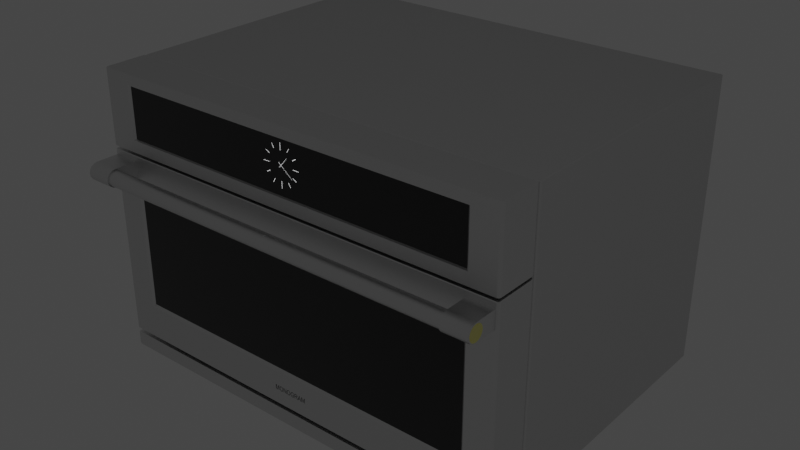 # Source: Microwave_Monogram.blend  (saved by Blender 3.0.42; exported with 4.5.12 LTS)
import bpy
from mathutils import Matrix  # noqa: F401  (used for matrix-valued properties, if any)

bpy.ops.wm.read_factory_settings(use_empty=True)
scene = bpy.context.scene
scene.name = 'Scene'

# ---- collections
col_collection = bpy.data.collections.new('Collection'); scene.collection.children.link(col_collection)
col_monogram_30_wall_oven_5_in_1 = bpy.data.collections.new('Monogram 30 Wall Oven 5 in 1'); col_collection.children.link(col_monogram_30_wall_oven_5_in_1)

# ---- materials (node trees are filled in below, after node groups)
mat_appliance_stainless = bpy.data.materials.new('Appliance Stainless')
mat_appliance_stainless.alpha_threshold = 0.0
mat_appliance_stainless.preview_render_type = 'CUBE'
mat_appliance_stainless.roughness = 0.5
mat_black_glass = bpy.data.materials.new('Black Glass')
mat_black_glass.alpha_threshold = 0.0
mat_black_glass.use_raytrace_refraction = True
mat_black_glass.use_screen_refraction = True
mat_black_glass.refraction_depth = 0.1524
mat_black_glass.thickness_mode = 'SLAB'
mat_black_glass.diffuse_color = (0.02, 0.02, 0.02, 1.0)
mat_black_glass.roughness = 0.5
mat_black_glass.specular_intensity = 1.0
mat_polished_brass = bpy.data.materials.new('Polished Brass')
mat_polished_brass.alpha_threshold = 0.0
mat_polished_brass.diffuse_color = (0.4575, 0.4575, 0.4575, 1.0)
mat_polished_brass.roughness = 0.5
mat_polished_brass.specular_intensity = 0.8
mat_polished_brass.line_color = (0.0, 0.0, 0.0, 1.0)
mat_material_002 = bpy.data.materials.new('Material.002')

# ---- material node trees
mat_appliance_stainless.use_nodes = True; mat_appliance_stainless.node_tree.nodes.clear()
_N = mat_appliance_stainless.node_tree.nodes; _L = mat_appliance_stainless.node_tree.links
n0 = _N.new('ShaderNodeOutputMaterial'); n0.name = 'Material Output'; n0.location = (300, 300)
n1 = _N.new('ShaderNodeBsdfAnisotropic'); n1.name = 'Glossy BSDF'; n1.location = (10, 300)
n1.distribution = 'BECKMANN'
n1.inputs[1].default_value = 0.4762
_L.new(n1.outputs[0], n0.inputs[0])
n0.is_active_output = True
mat_black_glass.use_nodes = True; mat_black_glass.node_tree.nodes.clear()
_N = mat_black_glass.node_tree.nodes; _L = mat_black_glass.node_tree.links
n0 = _N.new('ShaderNodeOutputMaterial'); n0.name = 'Material Output'; n0.location = (483, 294)
n1 = _N.new('ShaderNodeBsdfPrincipled'); n1.name = 'Principled BSDF'; n1.location = (36, 263)
n1.distribution = 'GGX'
n1.subsurface_method = 'BURLEY'
n1.inputs[2].default_value = 0.15
n1.inputs[3].default_value = 1.51
n1.inputs[18].default_value = 1.0
n1.inputs[19].default_value = 0.25
n1.inputs[27].default_value = (0.0, 0.0, 0.0, 1.0)
n1.inputs[28].default_value = 1.0
n2 = _N.new('ShaderNodeRGB'); n2.name = 'RGB.001'; n2.location = (-430, 277)
n2.outputs[0].default_value = (0.06614, 0.0667, 0.06838, 1.0)
_L.new(n1.outputs[0], n0.inputs[0])
_L.new(n2.outputs[0], n1.inputs[0])
n0.is_active_output = True
mat_polished_brass.use_nodes = True; mat_polished_brass.node_tree.nodes.clear()
_N = mat_polished_brass.node_tree.nodes; _L = mat_polished_brass.node_tree.links
n0 = _N.new('ShaderNodeOutputMaterial'); n0.name = 'Material Output'; n0.location = (360, 203)
n1 = _N.new('ShaderNodeBsdfPrincipled'); n1.name = 'Principled BSDF'; n1.location = (-1, 215)
n1.distribution = 'GGX'
n1.subsurface_method = 'BURLEY'
n1.inputs[0].default_value = (1.0, 0.9469, 0.3377, 1.0)
n1.inputs[1].default_value = 1.0
n1.inputs[2].default_value = 0.125
n1.inputs[3].default_value = 1.45
n1.inputs[27].default_value = (0.0, 0.0, 0.0, 1.0)
n1.inputs[28].default_value = 1.0
_L.new(n1.outputs[0], n0.inputs[0])
n0.is_active_output = True
mat_material_002.use_nodes = True; mat_material_002.node_tree.nodes.clear()
_N = mat_material_002.node_tree.nodes; _L = mat_material_002.node_tree.links
n0 = _N.new('ShaderNodeOutputMaterial'); n0.name = 'Material Output'; n0.location = (300, 300)
n1 = _N.new('ShaderNodeEmission'); n1.name = 'Emission'; n1.location = (10, 300)
n1.inputs[1].default_value = 3.0
_L.new(n1.outputs[0], n0.inputs[0])
n0.is_active_output = True

# ---- world
world_world = bpy.data.worlds.new('World'); scene.world = world_world
world_world.use_nodes = True; world_world.node_tree.nodes.clear()
_N = world_world.node_tree.nodes; _L = world_world.node_tree.links
n0 = _N.new('ShaderNodeOutputWorld'); n0.name = 'World Output'; n0.location = (300, 300)
n1 = _N.new('ShaderNodeBackground'); n1.name = 'Background'; n1.location = (10, 300)
n1.inputs[0].default_value = (0.05088, 0.05088, 0.05088, 1.0)
_L.new(n1.outputs[0], n0.inputs[0])
n0.is_active_output = True
world_world.color = (0.05088, 0.05088, 0.05088)
world_world.use_sun_shadow = False
world_world.sun_shadow_jitter_overblur = 0.0

# ---- meshes
me_cube_001 = bpy.data.meshes.new('Cube.001')
me_cube_001.from_pydata([(-0.4468, -0.66, 0.0007177), (-0.4468, -0.6648, 0.002578), (-0.4516, -0.66, 0.002578), (-0.4468, -0.6634, 0.001262), (-0.4496, -0.6628, 0.001504), (-0.4502, -0.6634, 0.002578), (-0.4502, -0.66, 0.001262), (-0.4468, -0.6648, 0.02983), (-0.4468, -0.66, 0.03169), (-0.4516, -0.66, 0.02983), (-0.4468, -0.6634, 0.03115), (-0.4496, -0.6628, 0.03091), (-0.4502, -0.66, 0.03115), (-0.4502, -0.6634, 0.02983), (-0.4468, -0.5812, 0.0007177), (-0.4516, -0.5812, 0.002578), (-0.4468, -0.5765, 0.002578), (-0.4502, -0.5812, 0.001262), (-0.4496, -0.5785, 0.001504), (-0.4502, -0.5779, 0.002578), (-0.4468, -0.5779, 0.001262), (-0.4468, -0.5812, 0.03169), (-0.4468, -0.5765, 0.02983), (-0.4516, -0.5812, 0.02983), (-0.4468, -0.5779, 0.03115), (-0.4496, -0.5785, 0.03091), (-0.4502, -0.5779, 0.02983), (-0.4502, -0.5812, 0.03115), (0.4467, -0.66, 0.0007177), (0.4514, -0.66, 0.002578), (0.4467, -0.6648, 0.002578), (0.45, -0.66, 0.001262), (0.4494, -0.6628, 0.001504), (0.45, -0.6634, 0.002578), (0.4467, -0.6634, 0.001262), (0.4467, -0.66, 0.03169), (0.4467, -0.6648, 0.02983), (0.4514, -0.66, 0.02983), (0.4467, -0.6634, 0.03115), (0.4494, -0.6628, 0.03091), (0.45, -0.6634, 0.02983), (0.45, -0.66, 0.03115), (0.4467, -0.5812, 0.0007177), (0.4467, -0.5765, 0.002578), (0.4514, -0.5812, 0.002578), (0.4467, -0.5779, 0.001262), (0.4494, -0.5785, 0.001504), (0.45, -0.5779, 0.002578), (0.45, -0.5812, 0.001262), (0.4467, -0.5812, 0.03169), (0.4514, -0.5812, 0.02983), (0.4467, -0.5765, 0.02983), (0.45, -0.5812, 0.03115), (0.4494, -0.5785, 0.03091), (0.45, -0.5779, 0.02983), (0.4467, -0.5779, 0.03115), (-0.4468, -0.66, 0.03966), (-0.3858, -0.6608, 0.1175), (-0.4516, -0.66, 0.04152), (-0.4468, -0.6634, 0.04021), (-0.4496, -0.6628, 0.04045), (-0.4502, -0.6634, 0.04152), (-0.4502, -0.66, 0.04021), (-0.3858, -0.6608, 0.3486), (-0.4468, -0.66, 0.4378), (-0.4516, -0.66, 0.4359), (-0.4468, -0.6634, 0.4372), (-0.4496, -0.6628, 0.437), (-0.4502, -0.66, 0.4372), (-0.4502, -0.6634, 0.4359), (-0.4468, -0.5812, 0.03966), (-0.4516, -0.5812, 0.04152), (-0.4468, -0.5765, 0.04152), (-0.4502, -0.5812, 0.04021), (-0.4496, -0.5785, 0.04045), (-0.4502, -0.5779, 0.04152), (-0.4468, -0.5779, 0.04021), (-0.4468, -0.5812, 0.4378), (-0.4468, -0.5765, 0.4359), (-0.4516, -0.5812, 0.4359), (-0.4468, -0.5779, 0.4372), (-0.4496, -0.5785, 0.437), (-0.4502, -0.5779, 0.4359), (-0.4502, -0.5812, 0.4372), (0.4467, -0.66, 0.03966), (0.4514, -0.66, 0.04152), (0.3886, -0.6608, 0.1175), (0.45, -0.66, 0.04021), (0.4494, -0.6628, 0.04045), (0.45, -0.6634, 0.04152), (0.4467, -0.6634, 0.04021), (0.4467, -0.66, 0.4378), (0.3886, -0.6608, 0.3486), (0.4514, -0.66, 0.4359), (0.4467, -0.6634, 0.4372), (0.4494, -0.6628, 0.437), (0.45, -0.6634, 0.4359), (0.45, -0.66, 0.4372), (0.4467, -0.5812, 0.03966), (0.4467, -0.5765, 0.04152), (0.4514, -0.5812, 0.04152), (0.4467, -0.5779, 0.04021), (0.4494, -0.5785, 0.04045), (0.45, -0.5779, 0.04152), (0.45, -0.5812, 0.04021), (0.4467, -0.5812, 0.4378), (0.4514, -0.5812, 0.4359), (0.4467, -0.5765, 0.4359), (0.45, -0.5812, 0.4372), (0.4494, -0.5785, 0.437), (0.45, -0.5779, 0.4359), (0.4467, -0.5779, 0.4372), (-0.4468, -0.5718, -0.00186), (-0.4468, -0.5765, 0.0), (-0.4517, -0.5718, 0.0), (-0.4468, -0.5751, -0.001315), (-0.4496, -0.5745, -0.001074), (-0.4503, -0.5751, 0.0), (-0.4503, -0.5718, -0.001315), (-0.4468, -0.5765, 0.5953), (-0.4468, -0.5718, 0.5971), (-0.4517, -0.5718, 0.5953), (-0.4468, -0.5751, 0.5966), (-0.4496, -0.5745, 0.5964), (-0.4503, -0.5718, 0.5966), (-0.4503, -0.5751, 0.5953), (-0.4468, -0.004743, -0.00186), (-0.4517, -0.004743, 0.0), (-0.4468, 7.105e-15, 0.0), (-0.4503, -0.004743, -0.001315), (-0.4496, -0.002005, -0.001074), (-0.4503, -0.001389, 0.0), (-0.4468, -0.001389, -0.001315), (-0.4468, -0.004743, 0.5971), (-0.4468, 7.105e-15, 0.5953), (-0.4517, -0.004743, 0.5953), (-0.4468, -0.001389, 0.5966), (-0.4496, -0.002005, 0.5964), (-0.4503, -0.001389, 0.5953), (-0.4503, -0.004743, 0.5966), (0.4467, -0.5718, -0.00186), (0.4515, -0.5718, 0.0), (0.4467, -0.5765, 0.0), (0.4501, -0.5718, -0.001315), (0.4495, -0.5745, -0.001074), (0.4501, -0.5751, 0.0), (0.4467, -0.5751, -0.001315), (0.4467, -0.5718, 0.5971), (0.4467, -0.5765, 0.5953), (0.4515, -0.5718, 0.5953), (0.4467, -0.5751, 0.5966), (0.4495, -0.5745, 0.5964), (0.4501, -0.5751, 0.5953), (0.4501, -0.5718, 0.5966), (0.4467, -0.004743, -0.00186), (0.4467, 7.105e-15, 0.0), (0.4515, -0.004743, 0.0), (0.4467, -0.001389, -0.001315), (0.4495, -0.002005, -0.001074), (0.4501, -0.001389, 0.0), (0.4501, -0.004743, -0.001315), (0.4467, -0.004743, 0.5971), (0.4515, -0.004743, 0.5953), (0.4467, 7.105e-15, 0.5953), (0.4501, -0.004743, 0.5966), (0.4495, -0.002005, 0.5964), (0.4501, -0.001389, 0.5953), (0.4467, -0.001389, 0.5966), (-0.4468, -0.6648, 0.04152), (-0.4468, -0.6648, 0.4359), (0.4467, -0.6648, 0.4359), (0.4467, -0.6648, 0.04152), (-0.3905, -0.6648, 0.1128), (-0.3905, -0.6648, 0.3534), (0.3933, -0.6648, 0.3534), (0.3933, -0.6648, 0.1128), (0.02233, -0.6648, 0.08135), (0.02463, -0.6648, 0.07128), (0.02598, -0.6648, 0.07128), (0.02359, -0.6648, 0.07433), (0.02322, -0.6648, 0.07541), (0.01983, -0.6648, 0.07433), (0.0223, -0.6648, 0.07821), (0.02165, -0.6648, 0.08031), (0.0176, -0.6648, 0.07128), (0.01886, -0.6648, 0.07128), (0.02102, -0.6648, 0.08135), (0.02018, -0.6648, 0.07541), (0.02115, -0.6648, 0.07837), (0.02143, -0.6648, 0.07933), (0.007745, -0.6648, 0.07268), (0.004026, -0.6648, 0.0723), (0.006874, -0.6648, 0.07199), (0.004775, -0.6648, 0.07238), (0.005509, -0.6648, 0.07263), (0.006144, -0.6648, 0.07298), (0.006601, -0.6648, 0.07334), (0.007745, -0.6648, 0.07642), (0.006601, -0.6648, 0.07522), (0.004014, -0.6648, 0.07522), (0.004014, -0.6648, 0.07642), (0.007613, -0.6648, 0.07853), (0.006338, -0.6648, 0.07888), (0.006561, -0.6648, 0.0782), (0.007331, -0.6648, 0.07945), (0.006069, -0.6648, 0.07941), (0.005709, -0.6648, 0.0798), (0.006947, -0.6648, 0.08018), (0.005226, -0.6648, 0.08011), (0.004646, -0.6648, 0.08031), (0.006423, -0.6648, 0.08074), (0.004008, -0.6648, 0.08037), (0.005044, -0.6648, 0.0712), (0.002854, -0.6648, 0.07126), (0.004095, -0.6648, 0.0711), (0.005972, -0.6648, 0.0715), (0.001736, -0.6648, 0.07174), (0.0008023, -0.6648, 0.07252), (0.003177, -0.6648, 0.07241), (0.002379, -0.6648, 0.07274), (0.0001318, -0.6648, 0.07358), (0.001696, -0.6648, 0.0733), (0.001194, -0.6648, 0.07408), (-0.0002757, -0.6648, 0.07485), (0.00089, -0.6648, 0.0751), (-0.0004098, -0.6648, 0.07626), (0.00079, -0.6648, 0.07634), (-0.0002757, -0.6648, 0.07769), (0.0008746, -0.6648, 0.07739), (0.001125, -0.6648, 0.07837), (0.0001287, -0.6648, 0.07901), (0.001364, -0.6648, 0.07889), (0.001682, -0.6648, 0.07936), (0.0007837, -0.6648, 0.08012), (0.002096, -0.6648, 0.07977), (0.002626, -0.6648, 0.0801), (0.003262, -0.6648, 0.0803), (0.001676, -0.6648, 0.0809), (0.005733, -0.6648, 0.08117), (0.002763, -0.6648, 0.08137), (0.004916, -0.6648, 0.08143), (0.004004, -0.6648, 0.08152), (-0.02361, -0.6648, 0.07126), (-0.02593, -0.6648, 0.07128), (-0.02474, -0.6648, 0.0711), (-0.02256, -0.6648, 0.07173), (-0.027, -0.6648, 0.07179), (-0.02167, -0.6648, 0.0725), (-0.02474, -0.6648, 0.07225), (-0.02352, -0.6648, 0.07252), (-0.021, -0.6648, 0.07356), (-0.02253, -0.6648, 0.07331), (-0.02189, -0.6648, 0.07458), (-0.02059, -0.6648, 0.07484), (-0.02167, -0.6648, 0.07631), (-0.02045, -0.6648, 0.0763), (-0.02058, -0.6648, 0.07773), (-0.02176, -0.6648, 0.07746), (-0.02204, -0.6648, 0.07845), (-0.02097, -0.6648, 0.079), (-0.0225, -0.6648, 0.07926), (-0.02162, -0.6648, 0.08006), (-0.02312, -0.6648, 0.07987), (-0.02388, -0.6648, 0.08025), (-0.02249, -0.6648, 0.08085), (-0.02473, -0.6648, 0.08037), (-0.02787, -0.6648, 0.07261), (-0.02595, -0.6648, 0.07251), (-0.02693, -0.6648, 0.0733), (-0.02851, -0.6648, 0.07367), (-0.02758, -0.6648, 0.07454), (-0.02889, -0.6648, 0.07489), (-0.0278, -0.6648, 0.07616), (-0.02902, -0.6648, 0.07618), (-0.02758, -0.6648, 0.07811), (-0.02872, -0.6648, 0.07841), (-0.0269, -0.6648, 0.0794), (-0.02782, -0.6648, 0.0801), (-0.0259, -0.6648, 0.08013), (-0.02645, -0.6648, 0.08117), (-0.02355, -0.6648, 0.08135), (-0.02473, -0.6648, 0.08152), (-0.004856, -0.6648, 0.07126), (-0.00718, -0.6648, 0.07128), (-0.005984, -0.6648, 0.0711), (-0.003806, -0.6648, 0.07173), (-0.008242, -0.6648, 0.07179), (-0.002914, -0.6648, 0.0725), (-0.00599, -0.6648, 0.07225), (-0.004764, -0.6648, 0.07252), (-0.002249, -0.6648, 0.07356), (-0.003781, -0.6648, 0.07331), (-0.003132, -0.6648, 0.07458), (-0.001835, -0.6648, 0.07484), (-0.002914, -0.6648, 0.07631), (-0.001697, -0.6648, 0.0763), (-0.001829, -0.6648, 0.07773), (-0.003007, -0.6648, 0.07746), (-0.003286, -0.6648, 0.07845), (-0.002221, -0.6648, 0.079), (-0.00374, -0.6648, 0.07926), (-0.002863, -0.6648, 0.08006), (-0.00437, -0.6648, 0.07987), (-0.005125, -0.6648, 0.08025), (-0.00374, -0.6648, 0.08085), (-0.005971, -0.6648, 0.08037), (-0.00912, -0.6648, 0.07261), (-0.007193, -0.6648, 0.07251), (-0.008177, -0.6648, 0.0733), (-0.009752, -0.6648, 0.07367), (-0.008831, -0.6648, 0.07454), (-0.01014, -0.6648, 0.07489), (-0.009051, -0.6648, 0.07616), (-0.01027, -0.6648, 0.07618), (-0.008822, -0.6648, 0.07811), (-0.009966, -0.6648, 0.07841), (-0.008139, -0.6648, 0.0794), (-0.009069, -0.6648, 0.0801), (-0.007143, -0.6648, 0.08013), (-0.007697, -0.6648, 0.08117), (-0.004796, -0.6648, 0.08135), (-0.005977, -0.6648, 0.08152), (-0.03056, -0.6648, 0.08135), (-0.0317, -0.6648, 0.07128), (-0.03056, -0.6648, 0.07128), (-0.0317, -0.6648, 0.07972), (-0.03538, -0.6648, 0.07128), (-0.03432, -0.6648, 0.07128), (-0.03478, -0.6648, 0.07273), (-0.03431, -0.6648, 0.07434), (-0.03216, -0.6648, 0.08135), (-0.03798, -0.6648, 0.07986), (-0.03521, -0.6648, 0.07422), (-0.03735, -0.6648, 0.08135), (-0.03912, -0.6648, 0.07128), (-0.03798, -0.6648, 0.07128), (-0.03912, -0.6648, 0.08135), (0.03545, -0.6648, 0.08135), (0.0343, -0.6648, 0.07128), (0.03545, -0.6648, 0.07128), (0.0343, -0.6648, 0.07972), (0.03062, -0.6648, 0.07128), (0.03169, -0.6648, 0.07128), (0.03122, -0.6648, 0.07273), (0.0317, -0.6648, 0.07434), (0.03385, -0.6648, 0.08135), (0.02802, -0.6648, 0.07986), (0.03079, -0.6648, 0.07422), (0.02865, -0.6648, 0.08135), (0.02688, -0.6648, 0.07128), (0.02802, -0.6648, 0.07128), (0.02688, -0.6648, 0.08135), (0.01589, -0.6648, 0.07402), (0.01596, -0.6648, 0.07128), (0.01744, -0.6648, 0.07128), (0.01478, -0.6648, 0.07338), (0.01431, -0.6648, 0.07418), (0.01542, -0.6648, 0.07476), (0.01393, -0.6648, 0.07476), (0.01491, -0.6648, 0.07536), (0.01361, -0.6648, 0.07517), (0.01333, -0.6648, 0.07544), (0.01461, -0.6648, 0.07561), (0.01306, -0.6648, 0.0756), (0.01279, -0.6648, 0.07571), (0.0142, -0.6648, 0.07587), (0.01252, -0.6648, 0.07574), (0.01075, -0.6648, 0.07575), (0.0161, -0.6648, 0.0768), (0.01402, -0.6648, 0.07695), (0.0133, -0.6648, 0.0769), (0.01657, -0.6648, 0.07762), (0.01457, -0.6648, 0.07709), (0.01497, -0.6648, 0.07734), (0.01527, -0.6648, 0.07769), (0.01672, -0.6648, 0.0786), (0.01545, -0.6648, 0.07813), (0.0155, -0.6648, 0.0786), (0.01539, -0.6648, 0.07925), (0.01663, -0.6648, 0.0794), (0.01504, -0.6648, 0.07977), (0.01635, -0.6648, 0.08012), (0.01445, -0.6648, 0.08012), (0.01359, -0.6648, 0.08023), (0.01591, -0.6648, 0.0807), (0.01075, -0.6648, 0.08023), (0.009565, -0.6648, 0.07128), (0.01075, -0.6648, 0.07128), (0.009565, -0.6648, 0.08135), (0.01075, -0.6648, 0.0769), (0.01532, -0.6648, 0.0762), (0.01536, -0.6648, 0.08108), (0.01459, -0.6648, 0.08128), (0.01353, -0.6648, 0.08135), (-0.01187, -0.6648, 0.08135), (-0.01309, -0.6648, 0.07128), (-0.01187, -0.6648, 0.07128), (-0.013, -0.6648, 0.07343), (-0.013, -0.6648, 0.08135), (-0.01781, -0.6648, 0.07919), (-0.01773, -0.6648, 0.08135), (-0.01894, -0.6648, 0.07128), (-0.01781, -0.6648, 0.07128), (-0.01894, -0.6648, 0.08135), (-0.4452, -0.6996, 0.4081), (0.445, -0.6996, 0.4081), (-0.4452, -0.7005, 0.4037), (0.445, -0.7005, 0.4037), (-0.4452, -0.703, 0.4), (0.445, -0.703, 0.4), (-0.4452, -0.7068, 0.3975), (0.445, -0.7068, 0.3975), (-0.4452, -0.7112, 0.3966), (0.445, -0.7112, 0.3966), (-0.4452, -0.7156, 0.3975), (0.445, -0.7156, 0.3975), (-0.4452, -0.7194, 0.4), (0.445, -0.7194, 0.4), (-0.4452, -0.7219, 0.4037), (0.445, -0.7219, 0.4037), (-0.4452, -0.7228, 0.4081), (0.445, -0.7228, 0.4081), (-0.4452, -0.7219, 0.4126), (0.445, -0.7219, 0.4126), (-0.4452, -0.7194, 0.4163), (0.445, -0.7194, 0.4163), (-0.4452, -0.7156, 0.4188), (0.445, -0.7156, 0.4188), (-0.4452, -0.7112, 0.4197), (0.445, -0.7112, 0.4197), (-0.4452, -0.7068, 0.4188), (0.445, -0.7068, 0.4188), (-0.4452, -0.703, 0.4163), (0.445, -0.703, 0.4163), (-0.4452, -0.7005, 0.4126), (0.445, -0.7005, 0.4126), (-0.4468, -0.6953, 0.4081), (-0.4468, -0.6965, 0.4021), (0.4467, -0.6965, 0.4021), (0.4467, -0.6953, 0.4081), (-0.4468, -0.7, 0.3969), (0.4467, -0.7, 0.3969), (-0.4468, -0.7051, 0.3935), (0.4467, -0.7051, 0.3935), (-0.4468, -0.7112, 0.3923), (0.4467, -0.7112, 0.3923), (-0.4468, -0.7173, 0.3935), (0.4467, -0.7173, 0.3935), (-0.4468, -0.7224, 0.3969), (0.4467, -0.7224, 0.3969), (-0.4468, -0.7259, 0.4021), (0.4467, -0.7259, 0.4021), (-0.4468, -0.7271, 0.4081), (0.4467, -0.7271, 0.4081), (-0.4468, -0.7259, 0.4142), (0.4467, -0.7259, 0.4142), (-0.4468, -0.7224, 0.4194), (0.4467, -0.7224, 0.4194), (-0.4468, -0.7173, 0.4228), (0.4467, -0.7173, 0.4228), (-0.4468, -0.7112, 0.424), (0.4467, -0.7112, 0.424), (-0.4468, -0.7051, 0.4228), (0.4467, -0.7051, 0.4228), (-0.4468, -0.7, 0.4194), (0.4467, -0.7, 0.4194), (-0.4468, -0.6965, 0.4142), (0.4467, -0.6965, 0.4142), (-0.4468, -0.6972, 0.4081), (-0.4468, -0.6982, 0.4028), (0.4467, -0.6982, 0.4028), (0.4467, -0.6972, 0.4081), (-0.4468, -0.7013, 0.3982), (0.4467, -0.7013, 0.3982), (-0.4468, -0.7058, 0.3952), (0.4467, -0.7058, 0.3952), (-0.4468, -0.7112, 0.3941), (0.4467, -0.7112, 0.3941), (-0.4468, -0.7166, 0.3952), (0.4467, -0.7166, 0.3952), (-0.4468, -0.7211, 0.3982), (0.4467, -0.7211, 0.3982), (-0.4468, -0.7242, 0.4028), (0.4467, -0.7242, 0.4028), (-0.4468, -0.7252, 0.4081), (0.4467, -0.7252, 0.4081), (-0.4468, -0.7242, 0.4135), (0.4467, -0.7242, 0.4135), (-0.4468, -0.7211, 0.4181), (0.4467, -0.7211, 0.4181), (-0.4468, -0.7166, 0.4211), (0.4467, -0.7166, 0.4211), (-0.4468, -0.7112, 0.4222), (0.4467, -0.7112, 0.4222), (-0.4468, -0.7058, 0.4211), (0.4467, -0.7058, 0.4211), (-0.4468, -0.7013, 0.4181), (0.4467, -0.7013, 0.4181), (-0.4468, -0.6982, 0.4135), (0.4467, -0.6982, 0.4135), (0.3921, -0.6965, 0.4021), (0.3921, -0.6953, 0.4081), (0.3921, -0.7, 0.3969), (0.3921, -0.7051, 0.3935), (0.3921, -0.7112, 0.3923), (0.3921, -0.7173, 0.3935), (0.3921, -0.7224, 0.3969), (0.3921, -0.7259, 0.4021), (0.3921, -0.7271, 0.4081), (0.3921, -0.7259, 0.4142), (0.3921, -0.7224, 0.4194), (0.3921, -0.7173, 0.4228), (0.3921, -0.7112, 0.424), (0.3921, -0.7051, 0.4228), (0.3921, -0.7, 0.4194), (0.3921, -0.6965, 0.4142), (0.3921, -0.6965, 0.4021), (0.3921, -0.6953, 0.4081), (0.3921, -0.7, 0.3969), (0.3921, -0.7051, 0.3935), (0.3921, -0.7112, 0.3923), (0.3921, -0.7173, 0.3935), (0.3921, -0.7224, 0.3969), (0.3921, -0.7259, 0.4021), (0.3921, -0.7271, 0.4081), (0.3921, -0.7259, 0.4142), (0.3921, -0.7224, 0.4194), (0.3921, -0.7173, 0.4228), (0.3921, -0.7112, 0.424), (0.3921, -0.7051, 0.4228), (0.3921, -0.7, 0.4194), (0.3921, -0.6965, 0.4142), (0.3921, -0.7112, 0.3901), (0.3921, -0.7181, 0.3915), (0.3921, -0.724, 0.3954), (0.3921, -0.7279, 0.4012), (0.3921, -0.7292, 0.4081), (0.3921, -0.7279, 0.4151), (0.3921, -0.724, 0.4209), (0.3921, -0.7181, 0.4248), (0.3921, -0.7112, 0.4262), (0.3921, -0.6648, 0.3901), (0.3921, -0.6648, 0.4262), (0.4467, -0.6965, 0.4021), (0.4467, -0.6953, 0.4081), (0.4467, -0.7, 0.3969), (0.4467, -0.7051, 0.3935), (0.4467, -0.7112, 0.3923), (0.4467, -0.7173, 0.3935), (0.4467, -0.7224, 0.3969), (0.4467, -0.7259, 0.4021), (0.4467, -0.7271, 0.4081), (0.4467, -0.7259, 0.4142), (0.4467, -0.7224, 0.4194), (0.4467, -0.7173, 0.4228), (0.4467, -0.7112, 0.424), (0.4467, -0.7051, 0.4228), (0.4467, -0.7, 0.4194), (0.4467, -0.6965, 0.4142), (0.4467, -0.6965, 0.4021), (0.4467, -0.6953, 0.4081), (0.4467, -0.7, 0.3969), (0.4467, -0.7051, 0.3935), (0.4467, -0.7112, 0.3923), (0.4467, -0.7173, 0.3935), (0.4467, -0.7224, 0.3969), (0.4467, -0.7259, 0.4021), (0.4467, -0.7271, 0.4081), (0.4467, -0.7259, 0.4142), (0.4467, -0.7224, 0.4194), (0.4467, -0.7173, 0.4228), (0.4467, -0.7112, 0.424), (0.4467, -0.7051, 0.4228), (0.4467, -0.7, 0.4194), (0.4467, -0.6965, 0.4142), (0.4467, -0.7112, 0.3901), (0.4467, -0.7181, 0.3915), (0.4467, -0.724, 0.3954), (0.4467, -0.7279, 0.4012), (0.4467, -0.7292, 0.4081), (0.4467, -0.7279, 0.4151), (0.4467, -0.724, 0.4209), (0.4467, -0.7181, 0.4248), (0.4467, -0.7112, 0.4262), (0.4467, -0.6648, 0.3901), (0.4467, -0.6648, 0.4262), (-0.4468, -0.6965, 0.4021), (-0.4468, -0.6953, 0.4081), (-0.4468, -0.7, 0.3969), (-0.4468, -0.7051, 0.3935), (-0.4468, -0.7112, 0.3923), (-0.4468, -0.7173, 0.3935), (-0.4468, -0.7224, 0.3969), (-0.4468, -0.7259, 0.4021), (-0.4468, -0.7271, 0.4081), (-0.4468, -0.7259, 0.4142), (-0.4468, -0.7224, 0.4194), (-0.4468, -0.7173, 0.4228), (-0.4468, -0.7112, 0.424), (-0.4468, -0.7051, 0.4228), (-0.4468, -0.7, 0.4194), (-0.4468, -0.6965, 0.4142), (-0.4468, -0.6965, 0.4021), (-0.4468, -0.6953, 0.4081), (-0.4468, -0.7, 0.3969), (-0.4468, -0.7051, 0.3935), (-0.4468, -0.7112, 0.3923), (-0.4468, -0.7173, 0.3935), (-0.4468, -0.7224, 0.3969), (-0.4468, -0.7259, 0.4021), (-0.4468, -0.7271, 0.4081), (-0.4468, -0.7259, 0.4142), (-0.4468, -0.7224, 0.4194), (-0.4468, -0.7173, 0.4228), (-0.4468, -0.7112, 0.424), (-0.4468, -0.7051, 0.4228), (-0.4468, -0.7, 0.4194), (-0.4468, -0.6965, 0.4142), (-0.4468, -0.7112, 0.3901), (-0.4468, -0.7181, 0.3915), (-0.4468, -0.724, 0.3954), (-0.4468, -0.7279, 0.4012), (-0.4468, -0.7292, 0.4081), (-0.4468, -0.7279, 0.4151), (-0.4468, -0.724, 0.4209), (-0.4468, -0.7181, 0.4248), (-0.4468, -0.7112, 0.4262), (-0.4468, -0.6648, 0.3901), (-0.4468, -0.6648, 0.4262), (-0.3923, -0.6965, 0.4021), (-0.3923, -0.6953, 0.4081), (-0.3923, -0.7, 0.3969), (-0.3923, -0.7051, 0.3935), (-0.3923, -0.7112, 0.3923), (-0.3923, -0.7173, 0.3935), (-0.3923, -0.7224, 0.3969), (-0.3923, -0.7259, 0.4021), (-0.3923, -0.7271, 0.4081), (-0.3923, -0.7259, 0.4142), (-0.3923, -0.7224, 0.4194), (-0.3923, -0.7173, 0.4228), (-0.3923, -0.7112, 0.424), (-0.3923, -0.7051, 0.4228), (-0.3923, -0.7, 0.4194), (-0.3923, -0.6965, 0.4142), (-0.3923, -0.6965, 0.4021), (-0.3923, -0.6953, 0.4081), (-0.3923, -0.7, 0.3969), (-0.3923, -0.7051, 0.3935), (-0.3923, -0.7112, 0.3923), (-0.3923, -0.7173, 0.3935), (-0.3923, -0.7224, 0.3969), (-0.3923, -0.7259, 0.4021), (-0.3923, -0.7271, 0.4081), (-0.3923, -0.7259, 0.4142), (-0.3923, -0.7224, 0.4194), (-0.3923, -0.7173, 0.4228), (-0.3923, -0.7112, 0.424), (-0.3923, -0.7051, 0.4228), (-0.3923, -0.7, 0.4194), (-0.3923, -0.6965, 0.4142), (-0.3923, -0.7112, 0.3901), (-0.3923, -0.7181, 0.3915), (-0.3923, -0.724, 0.3954), (-0.3923, -0.7279, 0.4012), (-0.3923, -0.7292, 0.4081), (-0.3923, -0.7279, 0.4151), (-0.3923, -0.724, 0.4209), (-0.3923, -0.7181, 0.4248), (-0.3923, -0.7112, 0.4262), (-0.3923, -0.6648, 0.3901), (-0.3923, -0.6648, 0.4262), (-0.4468, -0.66, 0.4434), (-0.3858, -0.6608, 0.4704), (-0.4516, -0.66, 0.4439), (-0.4468, -0.6634, 0.4435), (-0.4496, -0.6628, 0.4436), (-0.4502, -0.6634, 0.4439), (-0.4502, -0.66, 0.4435), (-0.3858, -0.6608, 0.5744), (-0.4468, -0.66, 0.5973), (-0.4516, -0.66, 0.5968), (-0.4468, -0.6634, 0.5971), (-0.4496, -0.6628, 0.5971), (-0.4502, -0.66, 0.5971), (-0.4502, -0.6634, 0.5968), (-0.4468, -0.5812, 0.4434), (-0.4516, -0.5812, 0.4439), (-0.4468, -0.5765, 0.4439), (-0.4502, -0.5812, 0.4435), (-0.4496, -0.5785, 0.4436), (-0.4502, -0.5779, 0.4439), (-0.4468, -0.5779, 0.4435), (-0.4468, -0.5812, 0.5973), (-0.4468, -0.5765, 0.5945), (-0.4516, -0.5812, 0.5968), (-0.4468, -0.5779, 0.5971), (-0.4496, -0.5785, 0.5971), (-0.4502, -0.5779, 0.5968), (-0.4502, -0.5812, 0.5971), (0.4467, -0.66, 0.4434), (0.4514, -0.66, 0.4439), (0.3886, -0.6608, 0.4704), (0.45, -0.66, 0.4435), (0.4494, -0.6628, 0.4436), (0.45, -0.6634, 0.4439), (0.4467, -0.6634, 0.4435), (0.4467, -0.66, 0.5973), (0.3886, -0.6608, 0.5744), (0.4514, -0.66, 0.5968), (0.4467, -0.6634, 0.5971), (0.4494, -0.6628, 0.5971), (0.45, -0.6634, 0.5968), (0.45, -0.66, 0.5971), (0.4467, -0.5812, 0.4434), (0.4467, -0.5765, 0.4439), (0.4514, -0.5812, 0.4439), (0.4467, -0.5779, 0.4435), (0.4494, -0.5785, 0.4436), (0.45, -0.5779, 0.4439), (0.45, -0.5812, 0.4435), (0.4467, -0.5812, 0.5973), (0.4514, -0.5812, 0.5968), (0.4467, -0.5765, 0.5945), (0.45, -0.5812, 0.5971), (0.4494, -0.5785, 0.5971), (0.45, -0.5779, 0.5968), (0.4467, -0.5779, 0.5971), (-0.4468, -0.6648, 0.4439), (-0.4468, -0.6648, 0.5968), (0.4467, -0.6648, 0.5968), (0.4467, -0.6648, 0.4439), (-0.3905, -0.6648, 0.4691), (-0.3905, -0.6648, 0.5756), (0.3933, -0.6648, 0.5756), (0.3933, -0.6648, 0.4691)], [], [(30, 36, 7, 1), (44, 50, 37, 29), (49, 21, 8, 35), (2, 9, 23, 15), (16, 22, 51, 43), (0, 3, 4, 6), (1, 5, 4, 3), (2, 6, 4, 5), (7, 10, 11, 13), (8, 12, 11, 10), (9, 13, 11, 12), (14, 17, 18, 20), (15, 19, 18, 17), (16, 20, 18, 19), (21, 24, 25, 27), (22, 26, 25, 24), (23, 27, 25, 26), (28, 31, 32, 34), (29, 33, 32, 31), (30, 34, 32, 33), (35, 38, 39, 41), (36, 40, 39, 38), (37, 41, 39, 40), (42, 45, 46, 48), (43, 47, 46, 45), (44, 48, 46, 47), (49, 52, 53, 55), (50, 54, 53, 52), (51, 55, 53, 54), (14, 0, 6, 17), (17, 6, 2, 15), (1, 7, 13, 5), (5, 13, 9, 2), (8, 21, 27, 12), (12, 27, 23, 9), (22, 16, 19, 26), (26, 19, 15, 23), (42, 14, 20, 45), (45, 20, 16, 43), (21, 49, 55, 24), (24, 55, 51, 22), (50, 44, 47, 54), (54, 47, 43, 51), (28, 42, 48, 31), (31, 48, 44, 29), (49, 35, 41, 52), (52, 41, 37, 50), (36, 30, 33, 40), (40, 33, 29, 37), (0, 28, 34, 3), (3, 34, 30, 1), (35, 8, 10, 38), (38, 10, 7, 36), (14, 42, 28, 0), (86, 92, 63, 57), (100, 106, 93, 85), (105, 77, 64, 91), (58, 65, 79, 71), (72, 78, 107, 99), (56, 59, 60, 62), (168, 61, 60, 59), (58, 62, 60, 61), (169, 66, 67, 69), (64, 68, 67, 66), (65, 69, 67, 68), (70, 73, 74, 76), (71, 75, 74, 73), (72, 76, 74, 75), (77, 80, 81, 83), (78, 82, 81, 80), (79, 83, 81, 82), (84, 87, 88, 90), (85, 89, 88, 87), (171, 90, 88, 89), (91, 94, 95, 97), (170, 96, 95, 94), (93, 97, 95, 96), (98, 101, 102, 104), (99, 103, 102, 101), (100, 104, 102, 103), (105, 108, 109, 111), (106, 110, 109, 108), (107, 111, 109, 110), (70, 56, 62, 73), (73, 62, 58, 71), (168, 169, 69, 61), (61, 69, 65, 58), (64, 77, 83, 68), (68, 83, 79, 65), (78, 72, 75, 82), (82, 75, 71, 79), (98, 70, 76, 101), (101, 76, 72, 99), (77, 105, 111, 80), (80, 111, 107, 78), (106, 100, 103, 110), (110, 103, 99, 107), (84, 98, 104, 87), (87, 104, 100, 85), (105, 91, 97, 108), (108, 97, 93, 106), (170, 171, 89, 96), (96, 89, 85, 93), (56, 84, 90, 59), (59, 90, 171, 168), (91, 64, 66, 94), (94, 66, 169, 170), (70, 98, 84, 56), (142, 148, 119, 113), (156, 162, 149, 141), (161, 133, 120, 147), (114, 121, 135, 127), (128, 134, 163, 155), (112, 115, 116, 118), (113, 117, 116, 115), (114, 118, 116, 117), (119, 122, 123, 125), (120, 124, 123, 122), (121, 125, 123, 124), (126, 129, 130, 132), (127, 131, 130, 129), (128, 132, 130, 131), (133, 136, 137, 139), (134, 138, 137, 136), (135, 139, 137, 138), (140, 143, 144, 146), (141, 145, 144, 143), (142, 146, 144, 145), (147, 150, 151, 153), (148, 152, 151, 150), (149, 153, 151, 152), (154, 157, 158, 160), (155, 159, 158, 157), (156, 160, 158, 159), (161, 164, 165, 167), (162, 166, 165, 164), (163, 167, 165, 166), (126, 112, 118, 129), (129, 118, 114, 127), (113, 119, 125, 117), (117, 125, 121, 114), (120, 133, 139, 124), (124, 139, 135, 121), (134, 128, 131, 138), (138, 131, 127, 135), (154, 126, 132, 157), (157, 132, 128, 155), (133, 161, 167, 136), (136, 167, 163, 134), (162, 156, 159, 166), (166, 159, 155, 163), (140, 154, 160, 143), (143, 160, 156, 141), (161, 147, 153, 164), (164, 153, 149, 162), (148, 142, 145, 152), (152, 145, 141, 149), (112, 140, 146, 115), (115, 146, 142, 113), (147, 120, 122, 150), (150, 122, 119, 148), (126, 154, 140, 112), (172, 173, 169, 168), (174, 175, 171, 170), (175, 172, 168, 171), (173, 174, 170, 169), (57, 63, 173, 172), (92, 86, 175, 174), (86, 57, 172, 175), (63, 92, 174, 173), (176, 177, 178), (177, 176, 179), (179, 176, 180), (179, 180, 181), (180, 176, 182), (182, 176, 183), (181, 184, 185), (184, 181, 186), (186, 181, 187), (187, 181, 180), (186, 187, 188), (186, 188, 189), (186, 189, 183), (176, 186, 183), (190, 191, 192), (191, 190, 193), (193, 190, 194), (194, 190, 195), (195, 190, 196), (196, 190, 197), (196, 197, 198), (198, 197, 199), (199, 197, 200), (201, 202, 203), (202, 201, 204), (202, 204, 205), (205, 204, 206), (206, 204, 207), (206, 207, 208), (208, 207, 209), (209, 207, 210), (209, 210, 211), (212, 213, 214), (213, 212, 215), (213, 215, 216), (216, 215, 192), (216, 192, 217), (217, 192, 191), (217, 191, 218), (217, 218, 219), (217, 219, 220), (220, 219, 221), (220, 221, 222), (220, 222, 223), (223, 222, 224), (223, 224, 225), (225, 224, 226), (225, 226, 227), (227, 226, 228), (227, 228, 229), (227, 229, 230), (230, 229, 231), (230, 231, 232), (230, 232, 233), (233, 232, 234), (233, 234, 235), (233, 235, 236), (233, 236, 237), (237, 236, 211), (237, 211, 210), (237, 210, 238), (237, 238, 239), (239, 238, 240), (239, 240, 241), (242, 243, 244), (243, 242, 245), (243, 245, 246), (246, 245, 247), (246, 247, 248), (248, 247, 249), (249, 247, 250), (249, 250, 251), (251, 250, 252), (252, 250, 253), (252, 253, 254), (254, 253, 255), (254, 255, 256), (254, 256, 257), (257, 256, 258), (258, 256, 259), (258, 259, 260), (260, 259, 261), (260, 261, 262), (262, 261, 263), (263, 261, 264), (263, 264, 265), (248, 266, 246), (266, 248, 267), (266, 267, 268), (266, 268, 269), (269, 268, 270), (269, 270, 271), (271, 270, 272), (271, 272, 273), (273, 272, 274), (273, 274, 275), (275, 274, 276), (275, 276, 277), (277, 276, 278), (277, 278, 279), (279, 278, 265), (279, 265, 264), (279, 264, 280), (279, 280, 281), (282, 283, 284), (283, 282, 285), (283, 285, 286), (286, 285, 287), (286, 287, 288), (288, 287, 289), (289, 287, 290), (289, 290, 291), (291, 290, 292), (292, 290, 293), (292, 293, 294), (294, 293, 295), (294, 295, 296), (294, 296, 297), (297, 296, 298), (298, 296, 299), (298, 299, 300), (300, 299, 301), (300, 301, 302), (302, 301, 303), (303, 301, 304), (303, 304, 305), (288, 306, 286), (306, 288, 307), (306, 307, 308), (306, 308, 309), (309, 308, 310), (309, 310, 311), (311, 310, 312), (311, 312, 313), (313, 312, 314), (313, 314, 315), (315, 314, 316), (315, 316, 317), (317, 316, 318), (317, 318, 319), (319, 318, 305), (319, 305, 304), (319, 304, 320), (319, 320, 321), (322, 323, 324), (323, 322, 325), (325, 326, 327), (326, 325, 328), (328, 325, 329), (329, 325, 330), (330, 325, 322), (328, 331, 326), (331, 328, 332), (331, 332, 333), (331, 334, 335), (334, 331, 336), (336, 331, 333), (337, 338, 339), (338, 337, 340), (340, 341, 342), (341, 340, 343), (343, 340, 344), (344, 340, 345), (345, 340, 337), (343, 346, 341), (346, 343, 347), (346, 347, 348), (346, 349, 350), (349, 346, 351), (351, 346, 348), (352, 353, 354), (353, 352, 355), (355, 352, 356), (356, 352, 357), (356, 357, 358), (358, 357, 359), (358, 359, 360), (360, 359, 361), (361, 359, 362), (361, 362, 363), (363, 362, 364), (364, 362, 365), (364, 365, 366), (366, 365, 367), (368, 369, 370), (369, 368, 371), (369, 371, 372), (372, 371, 373), (373, 371, 374), (374, 371, 375), (374, 375, 376), (376, 375, 377), (377, 375, 378), (378, 375, 379), (378, 379, 380), (380, 379, 381), (380, 381, 382), (382, 381, 383), (383, 381, 384), (383, 384, 385), (367, 386, 387), (386, 367, 388), (388, 367, 389), (389, 367, 365), (389, 365, 390), (389, 390, 368), (389, 368, 370), (388, 389, 385), (388, 385, 384), (388, 384, 391), (388, 391, 392), (388, 392, 393), (394, 395, 396), (395, 394, 397), (397, 394, 398), (397, 399, 395), (399, 397, 400), (399, 401, 402), (401, 399, 403), (403, 399, 400), (436, 439, 438, 437), (437, 438, 441, 440), (440, 441, 443, 442), (442, 443, 445, 444), (444, 445, 447, 446), (446, 447, 449, 448), (448, 449, 451, 450), (450, 451, 453, 452), (452, 453, 455, 454), (454, 455, 457, 456), (456, 457, 459, 458), (458, 459, 461, 460), (460, 461, 463, 462), (462, 463, 465, 464), (407, 405, 435, 433, 431, 429, 427, 425, 423, 421, 419, 417, 415, 413, 411, 409), (464, 465, 467, 466), (466, 467, 439, 436), (404, 406, 408, 410, 412, 414, 416, 418, 420, 422, 424, 426, 428, 430, 432, 434), (469, 468, 436, 437), (471, 470, 438, 439), (472, 469, 437, 440), (470, 473, 441, 438), (474, 472, 440, 442), (473, 475, 443, 441), (476, 474, 442, 444), (475, 477, 445, 443), (478, 476, 444, 446), (477, 479, 447, 445), (480, 478, 446, 448), (479, 481, 449, 447), (482, 480, 448, 450), (481, 483, 451, 449), (484, 482, 450, 452), (483, 485, 453, 451), (486, 484, 452, 454), (485, 487, 455, 453), (488, 486, 454, 456), (487, 489, 457, 455), (490, 488, 456, 458), (489, 491, 459, 457), (492, 490, 458, 460), (491, 493, 461, 459), (494, 492, 460, 462), (493, 495, 463, 461), (496, 494, 462, 464), (495, 497, 465, 463), (498, 496, 464, 466), (497, 499, 467, 465), (468, 498, 466, 436), (499, 471, 439, 467), (406, 404, 468, 469), (405, 407, 470, 471), (408, 406, 469, 472), (407, 409, 473, 470), (410, 408, 472, 474), (409, 411, 475, 473), (412, 410, 474, 476), (411, 413, 477, 475), (414, 412, 476, 478), (413, 415, 479, 477), (416, 414, 478, 480), (415, 417, 481, 479), (418, 416, 480, 482), (417, 419, 483, 481), (420, 418, 482, 484), (419, 421, 485, 483), (422, 420, 484, 486), (421, 423, 487, 485), (424, 422, 486, 488), (423, 425, 489, 487), (426, 424, 488, 490), (425, 427, 491, 489), (428, 426, 490, 492), (427, 429, 493, 491), (430, 428, 492, 494), (429, 431, 495, 493), (432, 430, 494, 496), (431, 433, 497, 495), (434, 432, 496, 498), (433, 435, 499, 497), (404, 434, 498, 468), (435, 405, 471, 499), (503, 502, 518, 519), (511, 510, 526, 527), (504, 503, 519, 520), (512, 511, 527, 528), (505, 504, 520, 521), (513, 512, 528, 529), (506, 505, 521, 522), (514, 513, 529, 530), (507, 506, 522, 523), (515, 514, 530, 531), (508, 507, 523, 524), (500, 501, 517, 516), (501, 515, 531, 517), (509, 508, 524, 525), (502, 500, 516, 518), (510, 509, 525, 526), (525, 524, 536, 537), (526, 525, 537, 538), (527, 526, 538, 539), (528, 527, 539, 540), (521, 520, 532, 533), (516, 517, 531, 530, 529, 528, 540, 542, 541, 532, 520, 519, 518), (522, 521, 533, 534), (523, 522, 534, 535), (524, 523, 535, 536), (546, 545, 561, 562), (554, 553, 569, 570), (547, 546, 562, 563), (555, 554, 570, 571), (548, 547, 563, 564), (556, 555, 571, 572), (549, 548, 564, 565), (557, 556, 572, 573), (550, 549, 565, 566), (558, 557, 573, 574), (551, 550, 566, 567), (543, 544, 560, 559), (544, 558, 574, 560), (552, 551, 567, 568), (545, 543, 559, 561), (553, 552, 568, 569), (568, 567, 579, 580), (569, 568, 580, 581), (570, 569, 581, 582), (571, 570, 582, 583), (564, 563, 575, 576), (559, 560, 574, 573, 572, 571, 583, 585, 584, 575, 563, 562, 561), (565, 564, 576, 577), (566, 565, 577, 578), (567, 566, 578, 579), (540, 583, 585, 542), (539, 582, 583, 540), (538, 581, 582, 539), (537, 580, 581, 538), (536, 579, 580, 537), (535, 578, 579, 536), (534, 577, 578, 535), (533, 576, 577, 534), (532, 575, 576, 533), (541, 584, 575, 532), (589, 588, 604, 605), (597, 596, 612, 613), (590, 589, 605, 606), (598, 597, 613, 614), (591, 590, 606, 607), (599, 598, 614, 615), (592, 591, 607, 608), (600, 599, 615, 616), (593, 592, 608, 609), (601, 600, 616, 617), (594, 593, 609, 610), (586, 587, 603, 602), (587, 601, 617, 603), (595, 594, 610, 611), (588, 586, 602, 604), (596, 595, 611, 612), (611, 610, 622, 623), (612, 611, 623, 624), (613, 612, 624, 625), (614, 613, 625, 626), (607, 606, 618, 619), (602, 603, 617, 616, 615, 614, 626, 628, 627, 618, 606, 605, 604), (608, 607, 619, 620), (609, 608, 620, 621), (610, 609, 621, 622), (632, 631, 647, 648), (640, 639, 655, 656), (633, 632, 648, 649), (641, 640, 656, 657), (634, 633, 649, 650), (642, 641, 657, 658), (635, 634, 650, 651), (643, 642, 658, 659), (636, 635, 651, 652), (644, 643, 659, 660), (637, 636, 652, 653), (629, 630, 646, 645), (630, 644, 660, 646), (638, 637, 653, 654), (631, 629, 645, 647), (639, 638, 654, 655), (654, 653, 665, 666), (655, 654, 666, 667), (656, 655, 667, 668), (657, 656, 668, 669), (650, 649, 661, 662), (645, 646, 660, 659, 658, 657, 669, 671, 670, 661, 649, 648, 647), (651, 650, 662, 663), (652, 651, 663, 664), (653, 652, 664, 665), (626, 669, 671, 628), (625, 668, 669, 626), (624, 667, 668, 625), (623, 666, 667, 624), (622, 665, 666, 623), (621, 664, 665, 622), (620, 663, 664, 621), (619, 662, 663, 620), (618, 661, 662, 619), (627, 670, 661, 618), (702, 708, 679, 673), (716, 722, 709, 701), (721, 693, 680, 707), (674, 681, 695, 687), (688, 694, 723, 715), (672, 675, 676, 678), (728, 677, 676, 675), (674, 678, 676, 677), (729, 682, 683, 685), (680, 684, 683, 682), (681, 685, 683, 684), (686, 689, 690, 692), (687, 691, 690, 689), (688, 692, 690, 691), (693, 696, 697, 699), (694, 698, 697, 696), (695, 699, 697, 698), (700, 703, 704, 706), (701, 705, 704, 703), (731, 706, 704, 705), (707, 710, 711, 713), (730, 712, 711, 710), (709, 713, 711, 712), (714, 717, 718, 720), (715, 719, 718, 717), (716, 720, 718, 719), (721, 724, 725, 727), (722, 726, 725, 724), (723, 727, 725, 726), (686, 672, 678, 689), (689, 678, 674, 687), (728, 729, 685, 677), (677, 685, 681, 674), (680, 693, 699, 684), (684, 699, 695, 681), (694, 688, 691, 698), (698, 691, 687, 695), (714, 686, 692, 717), (717, 692, 688, 715), (693, 721, 727, 696), (696, 727, 723, 694), (722, 716, 719, 726), (726, 719, 715, 723), (700, 714, 720, 703), (703, 720, 716, 701), (721, 707, 713, 724), (724, 713, 709, 722), (730, 731, 705, 712), (712, 705, 701, 709), (672, 700, 706, 675), (675, 706, 731, 728), (707, 680, 682, 710), (710, 682, 729, 730), (686, 714, 700, 672), (732, 733, 729, 728), (734, 735, 731, 730), (735, 732, 728, 731), (733, 734, 730, 729), (673, 679, 733, 732), (708, 702, 735, 734), (702, 673, 732, 735), (679, 708, 734, 733)])
me_cube_001.polygons.foreach_set('use_smooth', [0, 0, 1, 0, 1, 1, 1, 1, 1, 1, 1, 1, 1, 1, 1, 1, 1, 1, 1, 1, 1, 1, 1, 1, 1, 1, 1, 1, 1, 1, 1, 1, 1, 1, 1, 1, 1, 1, 1, 1, 1, 1, 1, 1, 1, 1, 1, 1, 1, 1, 1, 1, 1, 1, 1, 0, 1, 0, 1, 1, 1, 1, 1, 1, 1, 1, 1, 1, 1, 1, 1, 1, 1, 1, 1, 1, 1, 1, 1, 1, 1, 1, 1, 1, 1, 1, 1, 1, 1, 1, 1, 1, 1, 1, 1, 1, 1, 1, 1, 1, 1, 1, 1, 1, 1, 1, 1, 1, 0, 0, 1, 0, 0, 1, 1, 1, 1, 1, 1, 1, 1, 1, 1, 1, 1, 1, 1, 1, 1, 1, 1, 1, 1, 1, 1, 1, 1, 1, 1, 1, 1, 1, 1, 1, 1, 1, 1, 1, 1, 1, 1, 1, 1, 1, 1, 1, 1, 1, 1, 1, 1, 0, 0, 0, 0, 0, 1, 1, 1, 1, 1, 1, 1, 1, 1, 1, 1, 1, 1, 1, 1, 1, 1, 1, 1, 1, 1, 1, 1, 1, 1, 1, 1, 1, 1, 1, 1, 1, 1, 1, 1, 1, 1, 1, 1, 1, 1, 1, 1, 1, 1, 1, 1, 1, 1, 1, 1, 1, 1, 1, 1, 1, 1, 1, 1, 1, 1, 1, 1, 1, 1, 1, 1, 1, 1, 1, 1, 1, 1, 1, 1, 1, 1, 1, 1, 1, 1, 1, 1, 1, 1, 1, 1, 1, 1, 1, 1, 1, 1, 1, 1, 1, 1, 1, 1, 1, 1, 1, 1, 1, 1, 1, 1, 1, 1, 1, 1, 1, 1, 1, 1, 1, 1, 1, 1, 1, 1, 1, 1, 1, 1, 1, 1, 1, 1, 1, 1, 1, 1, 1, 1, 1, 1, 1, 1, 1, 1, 1, 1, 1, 1, 1, 1, 1, 1, 1, 1, 1, 1, 1, 1, 1, 1, 1, 1, 1, 1, 1, 1, 1, 1, 1, 1, 1, 1, 1, 1, 1, 1, 1, 1, 1, 1, 1, 1, 1, 1, 1, 1, 1, 1, 1, 1, 1, 1, 1, 1, 1, 1, 1, 1, 1, 1, 1, 1, 1, 1, 1, 1, 1, 1, 1, 1, 1, 1, 1, 1, 1, 1, 1, 1, 1, 1, 1, 1, 1, 1, 1, 1, 1, 1, 1, 1, 1, 1, 1, 1, 1, 1, 1, 1, 1, 1, 1, 0, 1, 1, 0, 0, 0, 0, 0, 0, 0, 0, 0, 0, 0, 0, 0, 0, 0, 0, 0, 0, 0, 0, 0, 0, 0, 0, 0, 0, 0, 0, 0, 0, 0, 0, 0, 1, 1, 1, 1, 1, 1, 1, 1, 1, 1, 1, 1, 1, 1, 1, 1, 1, 1, 1, 1, 1, 1, 1, 1, 1, 1, 1, 1, 1, 1, 1, 1, 1, 1, 1, 1, 1, 1, 1, 1, 1, 1, 1, 1, 1, 1, 1, 1, 0, 0, 0, 0, 0, 0, 0, 0, 0, 1, 1, 1, 1, 1, 1, 1, 1, 1, 1, 1, 1, 1, 1, 1, 1, 0, 0, 0, 0, 0, 0, 0, 0, 0, 0, 1, 1, 1, 1, 1, 1, 1, 1, 0, 1, 1, 1, 1, 1, 1, 1, 1, 1, 1, 1, 1, 1, 1, 1, 1, 0, 0, 0, 0, 0, 0, 0, 0, 0, 1, 1, 1, 1, 1, 1, 1, 1, 1, 1, 1, 1, 1, 1, 1, 1, 0, 0, 0, 0, 0, 0, 0, 0, 0, 0, 1, 1, 1, 1, 1, 1, 1, 1, 0, 1, 0, 1, 0, 1, 1, 1, 1, 1, 1, 1, 1, 1, 1, 1, 1, 1, 1, 1, 1, 1, 1, 1, 1, 1, 1, 1, 1, 1, 1, 1, 1, 1, 1, 1, 1, 1, 1, 1, 1, 1, 1, 1, 1, 1, 1, 1, 1, 1, 1, 1, 1, 1, 1, 0, 0, 0, 0, 1, 1, 1, 1])
me_cube_001.polygons.foreach_set('material_index', [0, 0, 0, 0, 0, 0, 0, 0, 0, 0, 0, 0, 0, 0, 0, 0, 0, 0, 0, 0, 0, 0, 0, 0, 0, 0, 0, 0, 0, 0, 0, 0, 0, 0, 0, 0, 0, 0, 0, 0, 0, 0, 0, 0, 0, 0, 0, 0, 0, 0, 0, 0, 0, 0, 1, 0, 0, 0, 0, 0, 0, 0, 0, 0, 0, 0, 0, 0, 0, 0, 0, 0, 0, 0, 0, 0, 0, 0, 0, 0, 0, 0, 0, 0, 0, 0, 0, 0, 0, 0, 0, 0, 0, 0, 0, 0, 0, 0, 0, 0, 0, 0, 0, 0, 0, 0, 0, 0, 0, 0, 0, 0, 0, 0, 0, 0, 0, 0, 0, 0, 0, 0, 0, 0, 0, 0, 0, 0, 0, 0, 0, 0, 0, 0, 0, 0, 0, 0, 0, 0, 0, 0, 0, 0, 0, 0, 0, 0, 0, 0, 0, 0, 0, 0, 0, 0, 0, 0, 0, 0, 0, 0, 0, 0, 0, 0, 0, 0, 0, 0, 1, 1, 1, 1, 1, 1, 1, 1, 1, 1, 1, 1, 1, 1, 1, 1, 1, 1, 1, 1, 1, 1, 1, 1, 1, 1, 1, 1, 1, 1, 1, 1, 1, 1, 1, 1, 1, 1, 1, 1, 1, 1, 1, 1, 1, 1, 1, 1, 1, 1, 1, 1, 1, 1, 1, 1, 1, 1, 1, 1, 1, 1, 1, 1, 1, 1, 1, 1, 1, 1, 1, 1, 1, 1, 1, 1, 1, 1, 1, 1, 1, 1, 1, 1, 1, 1, 1, 1, 1, 1, 1, 1, 1, 1, 1, 1, 1, 1, 1, 1, 1, 1, 1, 1, 1, 1, 1, 1, 1, 1, 1, 1, 1, 1, 1, 1, 1, 1, 1, 1, 1, 1, 1, 1, 1, 1, 1, 1, 1, 1, 1, 1, 1, 1, 1, 1, 1, 1, 1, 1, 1, 1, 1, 1, 1, 1, 1, 1, 1, 1, 1, 1, 1, 1, 1, 1, 1, 1, 1, 1, 1, 1, 1, 1, 1, 1, 1, 1, 1, 1, 1, 1, 1, 1, 1, 1, 1, 1, 1, 1, 1, 1, 1, 1, 1, 1, 1, 1, 1, 1, 1, 1, 1, 1, 1, 1, 1, 1, 1, 1, 1, 1, 1, 1, 1, 1, 1, 1, 1, 1, 1, 1, 1, 1, 1, 1, 1, 1, 1, 1, 0, 0, 0, 0, 0, 0, 0, 0, 0, 0, 0, 0, 0, 0, 2, 0, 0, 2, 2, 2, 2, 2, 2, 2, 2, 2, 2, 2, 2, 2, 2, 2, 2, 2, 2, 2, 2, 2, 2, 2, 2, 2, 2, 2, 2, 2, 2, 2, 2, 2, 2, 2, 2, 2, 2, 2, 2, 2, 2, 2, 2, 2, 2, 2, 2, 2, 2, 2, 2, 2, 2, 2, 2, 2, 2, 2, 2, 2, 2, 2, 2, 2, 0, 0, 0, 0, 0, 0, 0, 0, 0, 0, 0, 0, 0, 0, 0, 0, 0, 0, 0, 0, 0, 0, 0, 0, 0, 0, 0, 0, 0, 0, 0, 0, 0, 0, 0, 0, 0, 0, 0, 0, 0, 0, 0, 0, 0, 0, 0, 0, 0, 0, 0, 0, 0, 0, 0, 0, 0, 0, 0, 0, 0, 0, 0, 0, 0, 0, 0, 0, 0, 0, 0, 0, 0, 0, 0, 0, 0, 0, 0, 0, 0, 0, 0, 0, 0, 0, 0, 0, 0, 0, 0, 0, 0, 0, 0, 0, 0, 0, 0, 0, 0, 0, 0, 0, 0, 0, 0, 0, 0, 0, 0, 0, 0, 0, 0, 0, 0, 0, 0, 0, 1, 0, 0, 0, 0, 0, 0, 0, 0, 0, 0, 0, 0, 0, 0, 0, 0, 0, 0, 0, 0, 0, 0, 0, 0, 0, 0, 0, 0, 0, 0, 0, 0, 0, 0, 0, 0, 0, 0, 0, 0, 0, 0, 0, 0, 0, 0, 0, 0, 0, 0, 0, 0, 0, 0, 0, 0, 0, 0, 0, 0, 0])
_k = set([(404, 406), (404, 434), (405, 407), (405, 435), (406, 408), (407, 409), (408, 410), (409, 411), (410, 412), (411, 413), (412, 414), (413, 415), (414, 416), (415, 417), (416, 418), (417, 419), (418, 420), (419, 421), (420, 422), (421, 423), (422, 424), (423, 425), (424, 426), (425, 427), (426, 428), (427, 429), (428, 430), (429, 431), (430, 432), (431, 433), (432, 434), (433, 435), (468, 469), (468, 498), (469, 472), (470, 471), (470, 473), (471, 499), (472, 474), (473, 475), (474, 476), (475, 477), (476, 478), (477, 479), (478, 480), (479, 481), (480, 482), (481, 483), (482, 484), (483, 485), (484, 486), (485, 487), (486, 488), (487, 489), (488, 490), (489, 491), (490, 492), (491, 493), (492, 494), (493, 495), (494, 496), (495, 497), (496, 498), (497, 499)])
me_cube_001.attributes.new('sharp_edge', 'BOOLEAN', 'EDGE').data.foreach_set('value', [ (min(e.vertices), max(e.vertices)) in _k for e in me_cube_001.edges])
_uv = me_cube_001.uv_layers.new(name='UVMap')
_uv.uv.foreach_set('vector', [0.3763, 0.7513, 0.6237, 0.7513, 0.6237, 0.9987, 0.3763, 0.9987, 0.3763, 0.5013, 0.6237, 0.5013, 0.6237, 0.7487, 0.3763, 0.7487, 0.6263, 0.5013, 0.8737, 0.5013, 0.8737, 0.7487, 0.6263, 0.7487, 0.3763, 0.001302, 0.6237, 0.001302, 0.6237, 0.2487, 0.3763, 0.2487, 0.3763, 0.2513, 0.6237, 0.2513, 0.6237, 0.4987, 0.3763, 0.4987, 0.1263, 0.7487, 0.1263, 0.75, 0.1256, 0.75, 0.125, 0.7487, 0.3763, 0.9987, 0.3763, 1.0, 0.3756, 1.0, 0.375, 0.9987, 0.3763, 0.001302, 0.375, 0.001302, 0.375, 0.0005504, 0.3763, 0.0, 0.6237, 0.9987, 0.625, 0.9987, 0.625, 0.9994, 0.6237, 1.0, 0.8737, 0.7487, 0.875, 0.7487, 0.875, 0.7494, 0.8737, 0.75, 0.6237, 0.001302, 0.6237, 0.0, 0.6244, 0.0, 0.625, 0.001302, 0.1263, 0.5013, 0.125, 0.5013, 0.125, 0.5006, 0.1263, 0.5, 0.3763, 0.2487, 0.3763, 0.25, 0.3756, 0.25, 0.375, 0.2487, 0.3763, 0.2513, 0.375, 0.2513, 0.375, 0.2506, 0.3763, 0.25, 0.8737, 0.5013, 0.8737, 0.5, 0.8744, 0.5, 0.875, 0.5013, 0.6237, 0.2513, 0.6237, 0.25, 0.6244, 0.25, 0.625, 0.2513, 0.6237, 0.2487, 0.625, 0.2487, 0.625, 0.2494, 0.6237, 0.25, 0.3737, 0.7487, 0.375, 0.7487, 0.3752, 0.75, 0.3737, 0.75, 0.3763, 0.7487, 0.3763, 0.75, 0.3752, 0.75, 0.375, 0.7487, 0.3763, 0.7513, 0.375, 0.7513, 0.3752, 0.75, 0.3763, 0.75, 0.6263, 0.7487, 0.6263, 0.75, 0.625, 0.7498, 0.625, 0.7487, 0.6237, 0.7513, 0.6237, 0.75, 0.625, 0.7498, 0.625, 0.7513, 0.6237, 0.7487, 0.625, 0.7487, 0.625, 0.7498, 0.6237, 0.75, 0.3737, 0.5013, 0.3737, 0.5, 0.375, 0.5002, 0.375, 0.5013, 0.3763, 0.4987, 0.3763, 0.5, 0.375, 0.5002, 0.375, 0.4987, 0.3763, 0.5013, 0.375, 0.5013, 0.375, 0.5002, 0.3763, 0.5, 0.6263, 0.5013, 0.625, 0.5013, 0.6248, 0.5, 0.6263, 0.5, 0.6237, 0.5013, 0.6237, 0.5, 0.6248, 0.5, 0.625, 0.5013, 0.6237, 0.4987, 0.625, 0.4987, 0.6248, 0.5, 0.6237, 0.5, 0.1263, 0.5013, 0.1263, 0.7487, 0.125, 0.7487, 0.125, 0.5013, 0.375, 0.2487, 0.375, 0.001302, 0.3763, 0.001302, 0.3763, 0.2487, 0.3763, 0.9987, 0.6237, 0.9987, 0.6237, 1.0, 0.3763, 1.0, 0.3763, 0.0, 0.6237, 0.0, 0.6237, 0.001302, 0.3763, 0.001302, 0.8737, 0.7487, 0.8737, 0.5013, 0.875, 0.5013, 0.875, 0.7487, 0.625, 0.001302, 0.625, 0.2487, 0.6237, 0.2487, 0.6237, 0.001302, 0.6237, 0.2513, 0.3763, 0.2513, 0.3763, 0.25, 0.6237, 0.25, 0.6237, 0.25, 0.3763, 0.25, 0.3763, 0.2487, 0.6237, 0.2487, 0.3737, 0.5013, 0.1263, 0.5013, 0.1263, 0.5, 0.3737, 0.5, 0.375, 0.4987, 0.375, 0.2513, 0.3763, 0.2513, 0.3763, 0.4987, 0.8737, 0.5013, 0.6263, 0.5013, 0.6263, 0.5, 0.8737, 0.5, 0.625, 0.2513, 0.625, 0.4987, 0.6237, 0.4987, 0.6237, 0.2513, 0.6237, 0.5013, 0.3763, 0.5013, 0.3763, 0.5, 0.6237, 0.5, 0.6237, 0.5, 0.3763, 0.5, 0.3763, 0.4987, 0.6237, 0.4987, 0.3737, 0.7487, 0.3737, 0.5013, 0.375, 0.5013, 0.375, 0.7487, 0.375, 0.7487, 0.375, 0.5013, 0.3763, 0.5013, 0.3763, 0.7487, 0.6263, 0.5013, 0.6263, 0.7487, 0.625, 0.7487, 0.625, 0.5013, 0.625, 0.5013, 0.625, 0.7487, 0.6237, 0.7487, 0.6237, 0.5013, 0.6237, 0.7513, 0.3763, 0.7513, 0.3763, 0.75, 0.6237, 0.75, 0.6237, 0.75, 0.3763, 0.75, 0.3763, 0.7487, 0.6237, 0.7487, 0.1263, 0.7487, 0.3737, 0.7487, 0.3737, 0.75, 0.1263, 0.75, 0.375, 0.9987, 0.375, 0.7513, 0.3763, 0.7513, 0.3763, 0.9987, 0.6263, 0.7487, 0.8737, 0.7487, 0.8737, 0.75, 0.6263, 0.75, 0.625, 0.7513, 0.625, 0.9987, 0.6237, 0.9987, 0.6237, 0.7513, 0.1263, 0.5013, 0.3737, 0.5013, 0.3737, 0.7487, 0.1263, 0.7487, 0.4021, 0.767, 0.5979, 0.767, 0.5979, 0.983, 0.4021, 0.983, 0.3763, 0.5013, 0.6237, 0.5013, 0.6237, 0.7487, 0.3763, 0.7487, 0.6263, 0.5013, 0.8737, 0.5013, 0.8737, 0.7487, 0.6263, 0.7487, 0.3763, 0.001302, 0.6237, 0.001302, 0.6237, 0.2487, 0.3763, 0.2487, 0.3763, 0.2513, 0.6237, 0.2513, 0.6237, 0.4987, 0.3763, 0.4987, 0.1263, 0.7487, 0.1263, 0.75, 0.1256, 0.75, 0.125, 0.7487, 0.3763, 0.9987, 0.3763, 1.0, 0.3756, 1.0, 0.375, 0.9987, 0.3763, 0.001302, 0.375, 0.001302, 0.375, 0.0005504, 0.3763, 0.0, 0.6237, 0.9987, 0.625, 0.9987, 0.625, 0.9994, 0.6237, 1.0, 0.8737, 0.7487, 0.875, 0.7487, 0.875, 0.7494, 0.8737, 0.75, 0.6237, 0.001302, 0.6237, 0.0, 0.6244, 0.0, 0.625, 0.001302, 0.1263, 0.5013, 0.125, 0.5013, 0.125, 0.5006, 0.1263, 0.5, 0.3763, 0.2487, 0.3763, 0.25, 0.3756, 0.25, 0.375, 0.2487, 0.3763, 0.2513, 0.375, 0.2513, 0.375, 0.2506, 0.3763, 0.25, 0.8737, 0.5013, 0.8737, 0.5, 0.8744, 0.5, 0.875, 0.5013, 0.6237, 0.2513, 0.6237, 0.25, 0.6244, 0.25, 0.625, 0.2513, 0.6237, 0.2487, 0.625, 0.2487, 0.625, 0.2494, 0.6237, 0.25, 0.3737, 0.7487, 0.375, 0.7487, 0.3752, 0.75, 0.3737, 0.75, 0.3763, 0.7487, 0.3763, 0.75, 0.3752, 0.75, 0.375, 0.7487, 0.3763, 0.7513, 0.375, 0.7513, 0.3752, 0.75, 0.3763, 0.75, 0.6263, 0.7487, 0.6263, 0.75, 0.625, 0.7498, 0.625, 0.7487, 0.6237, 0.7513, 0.6237, 0.75, 0.625, 0.7498, 0.625, 0.7513, 0.6237, 0.7487, 0.625, 0.7487, 0.625, 0.7498, 0.6237, 0.75, 0.3737, 0.5013, 0.3737, 0.5, 0.375, 0.5002, 0.375, 0.5013, 0.3763, 0.4987, 0.3763, 0.5, 0.375, 0.5002, 0.375, 0.4987, 0.3763, 0.5013, 0.375, 0.5013, 0.375, 0.5002, 0.3763, 0.5, 0.6263, 0.5013, 0.625, 0.5013, 0.6248, 0.5, 0.6263, 0.5, 0.6237, 0.5013, 0.6237, 0.5, 0.6248, 0.5, 0.625, 0.5013, 0.6237, 0.4987, 0.625, 0.4987, 0.6248, 0.5, 0.6237, 0.5, 0.1263, 0.5013, 0.1263, 0.7487, 0.125, 0.7487, 0.125, 0.5013, 0.375, 0.2487, 0.375, 0.001302, 0.3763, 0.001302, 0.3763, 0.2487, 0.3763, 0.9987, 0.6237, 0.9987, 0.6237, 1.0, 0.3763, 1.0, 0.3763, 0.0, 0.6237, 0.0, 0.6237, 0.001302, 0.3763, 0.001302, 0.8737, 0.7487, 0.8737, 0.5013, 0.875, 0.5013, 0.875, 0.7487, 0.625, 0.001302, 0.625, 0.2487, 0.6237, 0.2487, 0.6237, 0.001302, 0.6237, 0.2513, 0.3763, 0.2513, 0.3763, 0.25, 0.6237, 0.25, 0.6237, 0.25, 0.3763, 0.25, 0.3763, 0.2487, 0.6237, 0.2487, 0.3737, 0.5013, 0.1263, 0.5013, 0.1263, 0.5, 0.3737, 0.5, 0.375, 0.4987, 0.375, 0.2513, 0.3763, 0.2513, 0.3763, 0.4987, 0.8737, 0.5013, 0.6263, 0.5013, 0.6263, 0.5, 0.8737, 0.5, 0.625, 0.2513, 0.625, 0.4987, 0.6237, 0.4987, 0.6237, 0.2513, 0.6237, 0.5013, 0.3763, 0.5013, 0.3763, 0.5, 0.6237, 0.5, 0.6237, 0.5, 0.3763, 0.5, 0.3763, 0.4987, 0.6237, 0.4987, 0.3737, 0.7487, 0.3737, 0.5013, 0.375, 0.5013, 0.375, 0.7487, 0.375, 0.7487, 0.375, 0.5013, 0.3763, 0.5013, 0.3763, 0.7487, 0.6263, 0.5013, 0.6263, 0.7487, 0.625, 0.7487, 0.625, 0.5013, 0.625, 0.5013, 0.625, 0.7487, 0.6237, 0.7487, 0.6237, 0.5013, 0.6237, 0.7513, 0.3763, 0.7513, 0.3763, 0.75, 0.6237, 0.75, 0.6237, 0.75, 0.3763, 0.75, 0.3763, 0.7487, 0.6237, 0.7487, 0.1263, 0.7487, 0.3737, 0.7487, 0.3737, 0.75, 0.1263, 0.75, 0.375, 0.9987, 0.375, 0.7513, 0.3763, 0.7513, 0.3763, 0.9987, 0.6263, 0.7487, 0.8737, 0.7487, 0.8737, 0.75, 0.6263, 0.75, 0.625, 0.7513, 0.625, 0.9987, 0.6237, 0.9987, 0.6237, 0.7513, 0.1263, 0.5013, 0.3737, 0.5013, 0.3737, 0.7487, 0.1263, 0.7487, 0.3763, 0.7513, 0.6237, 0.7513, 0.6237, 0.9987, 0.3763, 0.9987, 0.3763, 0.5013, 0.6237, 0.5013, 0.6237, 0.7487, 0.3763, 0.7487, 0.6263, 0.5013, 0.8737, 0.5013, 0.8737, 0.7487, 0.6263, 0.7487, 0.3763, 0.001302, 0.6237, 0.001302, 0.6237, 0.2487, 0.3763, 0.2487, 0.3763, 0.2513, 0.6237, 0.2513, 0.6237, 0.4987, 0.3763, 0.4987, 0.1263, 0.7487, 0.1263, 0.75, 0.1256, 0.75, 0.125, 0.7487, 0.3763, 0.9987, 0.3763, 1.0, 0.3756, 1.0, 0.375, 0.9987, 0.3763, 0.001302, 0.375, 0.001302, 0.375, 0.0005504, 0.3763, 0.0, 0.6237, 0.9987, 0.625, 0.9987, 0.625, 0.9994, 0.6237, 1.0, 0.8737, 0.7487, 0.875, 0.7487, 0.875, 0.7494, 0.8737, 0.75, 0.6237, 0.001302, 0.6237, 0.0, 0.6244, 0.0, 0.625, 0.001302, 0.1263, 0.5013, 0.125, 0.5013, 0.125, 0.5006, 0.1263, 0.5, 0.3763, 0.2487, 0.3763, 0.25, 0.3756, 0.25, 0.375, 0.2487, 0.3763, 0.2513, 0.375, 0.2513, 0.375, 0.2506, 0.3763, 0.25, 0.8737, 0.5013, 0.8737, 0.5, 0.8744, 0.5, 0.875, 0.5013, 0.6237, 0.2513, 0.6237, 0.25, 0.6244, 0.25, 0.625, 0.2513, 0.6237, 0.2487, 0.625, 0.2487, 0.625, 0.2494, 0.6237, 0.25, 0.3737, 0.7487, 0.375, 0.7487, 0.3752, 0.75, 0.3737, 0.75, 0.3763, 0.7487, 0.3763, 0.75, 0.3752, 0.75, 0.375, 0.7487, 0.3763, 0.7513, 0.375, 0.7513, 0.3752, 0.75, 0.3763, 0.75, 0.6263, 0.7487, 0.6263, 0.75, 0.625, 0.7498, 0.625, 0.7487, 0.6237, 0.7513, 0.6237, 0.75, 0.625, 0.7498, 0.625, 0.7513, 0.6237, 0.7487, 0.625, 0.7487, 0.625, 0.7498, 0.6237, 0.75, 0.3737, 0.5013, 0.3737, 0.5, 0.375, 0.5002, 0.375, 0.5013, 0.3763, 0.4987, 0.3763, 0.5, 0.375, 0.5002, 0.375, 0.4987, 0.3763, 0.5013, 0.375, 0.5013, 0.375, 0.5002, 0.3763, 0.5, 0.6263, 0.5013, 0.625, 0.5013, 0.6248, 0.5, 0.6263, 0.5, 0.6237, 0.5013, 0.6237, 0.5, 0.6248, 0.5, 0.625, 0.5013, 0.6237, 0.4987, 0.625, 0.4987, 0.6248, 0.5, 0.6237, 0.5, 0.1263, 0.5013, 0.1263, 0.7487, 0.125, 0.7487, 0.125, 0.5013, 0.375, 0.2487, 0.375, 0.001302, 0.3763, 0.001302, 0.3763, 0.2487, 0.3763, 0.9987, 0.6237, 0.9987, 0.6237, 1.0, 0.3763, 1.0, 0.3763, 0.0, 0.6237, 0.0, 0.6237, 0.001302, 0.3763, 0.001302, 0.8737, 0.7487, 0.8737, 0.5013, 0.875, 0.5013, 0.875, 0.7487, 0.625, 0.001302, 0.625, 0.2487, 0.6237, 0.2487, 0.6237, 0.001302, 0.6237, 0.2513, 0.3763, 0.2513, 0.3763, 0.25, 0.6237, 0.25, 0.6237, 0.25, 0.3763, 0.25, 0.3763, 0.2487, 0.6237, 0.2487, 0.3737, 0.5013, 0.1263, 0.5013, 0.1263, 0.5, 0.3737, 0.5, 0.375, 0.4987, 0.375, 0.2513, 0.3763, 0.2513, 0.3763, 0.4987, 0.8737, 0.5013, 0.6263, 0.5013, 0.6263, 0.5, 0.8737, 0.5, 0.625, 0.2513, 0.625, 0.4987, 0.6237, 0.4987, 0.6237, 0.2513, 0.6237, 0.5013, 0.3763, 0.5013, 0.3763, 0.5, 0.6237, 0.5, 0.6237, 0.5, 0.3763, 0.5, 0.3763, 0.4987, 0.6237, 0.4987, 0.3737, 0.7487, 0.3737, 0.5013, 0.375, 0.5013, 0.375, 0.7487, 0.375, 0.7487, 0.375, 0.5013, 0.3763, 0.5013, 0.3763, 0.7487, 0.6263, 0.5013, 0.6263, 0.7487, 0.625, 0.7487, 0.625, 0.5013, 0.625, 0.5013, 0.625, 0.7487, 0.6237, 0.7487, 0.6237, 0.5013, 0.6237, 0.7513, 0.3763, 0.7513, 0.3763, 0.75, 0.6237, 0.75, 0.6237, 0.75, 0.3763, 0.75, 0.3763, 0.7487, 0.6237, 0.7487, 0.1263, 0.7487, 0.3737, 0.7487, 0.3737, 0.75, 0.1263, 0.75, 0.375, 0.9987, 0.375, 0.7513, 0.3763, 0.7513, 0.3763, 0.9987, 0.6263, 0.7487, 0.8737, 0.7487, 0.8737, 0.75, 0.6263, 0.75, 0.625, 0.7513, 0.625, 0.9987, 0.6237, 0.9987, 0.6237, 0.7513, 0.1263, 0.5013, 0.3737, 0.5013, 0.3737, 0.7487, 0.1263, 0.7487, 0.3997, 0.9843, 0.6003, 0.9843, 0.6237, 0.9987, 0.3763, 0.9987, 0.6003, 0.7657, 0.3997, 0.7657, 0.3763, 0.7513, 0.6237, 0.7513, 0.3997, 0.7657, 0.3997, 0.9843, 0.3763, 0.9987, 0.3763, 0.7513, 0.6003, 0.9843, 0.6003, 0.7657, 0.6237, 0.7513, 0.6237, 0.9987, 0.4021, 0.983, 0.5979, 0.983, 0.6003, 0.9843, 0.3997, 0.9843, 0.5979, 0.767, 0.4021, 0.767, 0.3997, 0.7657, 0.6003, 0.7657, 0.4021, 0.767, 0.4021, 0.983, 0.3997, 0.9843, 0.3997, 0.7657, 0.5979, 0.983, 0.5979, 0.767, 0.6003, 0.7657, 0.6003, 0.9843, 0.0, 0.0, 0.0, 0.0, 0.0, 0.0, 0.0, 0.0, 0.0, 0.0, 0.0, 0.0, 0.0, 0.0, 0.0, 0.0, 0.0, 0.0, 0.0, 0.0, 0.0, 0.0, 0.0, 0.0, 0.0, 0.0, 0.0, 0.0, 0.0, 0.0, 0.0, 0.0, 0.0, 0.0, 0.0, 0.0, 0.0, 0.0, 0.0, 0.0, 0.0, 0.0, 0.0, 0.0, 0.0, 0.0, 0.0, 0.0, 0.0, 0.0, 0.0, 0.0, 0.0, 0.0, 0.0, 0.0, 0.0, 0.0, 0.0, 0.0, 0.0, 0.0, 0.0, 0.0, 0.0, 0.0, 0.0, 0.0, 0.0, 0.0, 0.0, 0.0, 0.0, 0.0, 0.0, 0.0, 0.0, 0.0, 0.0, 0.0, 0.0, 0.0, 0.0, 0.0, 0.0, 0.0, 0.0, 0.0, 0.0, 0.0, 0.0, 0.0, 0.0, 0.0, 0.0, 0.0, 0.0, 0.0, 0.0, 0.0, 0.0, 0.0, 0.0, 0.0, 0.0, 0.0, 0.0, 0.0, 0.0, 0.0, 0.0, 0.0, 0.0, 0.0, 0.0, 0.0, 0.0, 0.0, 0.0, 0.0, 0.0, 0.0, 0.0, 0.0, 0.0, 0.0, 0.0, 0.0, 0.0, 0.0, 0.0, 0.0, 0.0, 0.0, 0.0, 0.0, 0.0, 0.0, 0.0, 0.0, 0.0, 0.0, 0.0, 0.0, 0.0, 0.0, 0.0, 0.0, 0.0, 0.0, 0.0, 0.0, 0.0, 0.0, 0.0, 0.0, 0.0, 0.0, 0.0, 0.0, 0.0, 0.0, 0.0, 0.0, 0.0, 0.0, 0.0, 0.0, 0.0, 0.0, 0.0, 0.0, 0.0, 0.0, 0.0, 0.0, 0.0, 0.0, 0.0, 0.0, 0.0, 0.0, 0.0, 0.0, 0.0, 0.0, 0.0, 0.0, 0.0, 0.0, 0.0, 0.0, 0.0, 0.0, 0.0, 0.0, 0.0, 0.0, 0.0, 0.0, 0.0, 0.0, 0.0, 0.0, 0.0, 0.0, 0.0, 0.0, 0.0, 0.0, 0.0, 0.0, 0.0, 0.0, 0.0, 0.0, 0.0, 0.0, 0.0, 0.0, 0.0, 0.0, 0.0, 0.0, 0.0, 0.0, 0.0, 0.0, 0.0, 0.0, 0.0, 0.0, 0.0, 0.0, 0.0, 0.0, 0.0, 0.0, 0.0, 0.0, 0.0, 0.0, 0.0, 0.0, 0.0, 0.0, 0.0, 0.0, 0.0, 0.0, 0.0, 0.0, 0.0, 0.0, 0.0, 0.0, 0.0, 0.0, 0.0, 0.0, 0.0, 0.0, 0.0, 0.0, 0.0, 0.0, 0.0, 0.0, 0.0, 0.0, 0.0, 0.0, 0.0, 0.0, 0.0, 0.0, 0.0, 0.0, 0.0, 0.0, 0.0, 0.0, 0.0, 0.0, 0.0, 0.0, 0.0, 0.0, 0.0, 0.0, 0.0, 0.0, 0.0, 0.0, 0.0, 0.0, 0.0, 0.0, 0.0, 0.0, 0.0, 0.0, 0.0, 0.0, 0.0, 0.0, 0.0, 0.0, 0.0, 0.0, 0.0, 0.0, 0.0, 0.0, 0.0, 0.0, 0.0, 0.0, 0.0, 0.0, 0.0, 0.0, 0.0, 0.0, 0.0, 0.0, 0.0, 0.0, 0.0, 0.0, 0.0, 0.0, 0.0, 0.0, 0.0, 0.0, 0.0, 0.0, 0.0, 0.0, 0.0, 0.0, 0.0, 0.0, 0.0, 0.0, 0.0, 0.0, 0.0, 0.0, 0.0, 0.0, 0.0, 0.0, 0.0, 0.0, 0.0, 0.0, 0.0, 0.0, 0.0, 0.0, 0.0, 0.0, 0.0, 0.0, 0.0, 0.0, 0.0, 0.0, 0.0, 0.0, 0.0, 0.0, 0.0, 0.0, 0.0, 0.0, 0.0, 0.0, 0.0, 0.0, 0.0, 0.0, 0.0, 0.0, 0.0, 0.0, 0.0, 0.0, 0.0, 0.0, 0.0, 0.0, 0.0, 0.0, 0.0, 0.0, 0.0, 0.0, 0.0, 0.0, 0.0, 0.0, 0.0, 0.0, 0.0, 0.0, 0.0, 0.0, 0.0, 0.0, 0.0, 0.0, 0.0, 0.0, 0.0, 0.0, 0.0, 0.0, 0.0, 0.0, 0.0, 0.0, 0.0, 0.0, 0.0, 0.0, 0.0, 0.0, 0.0, 0.0, 0.0, 0.0, 0.0, 0.0, 0.0, 0.0, 0.0, 0.0, 0.0, 0.0, 0.0, 0.0, 0.0, 0.0, 0.0, 0.0, 0.0, 0.0, 0.0, 0.0, 0.0, 0.0, 0.0, 0.0, 0.0, 0.0, 0.0, 0.0, 0.0, 0.0, 0.0, 0.0, 0.0, 0.0, 0.0, 0.0, 0.0, 0.0, 0.0, 0.0, 0.0, 0.0, 0.0, 0.0, 0.0, 0.0, 0.0, 0.0, 0.0, 0.0, 0.0, 0.0, 0.0, 0.0, 0.0, 0.0, 0.0, 0.0, 0.0, 0.0, 0.0, 0.0, 0.0, 0.0, 0.0, 0.0, 0.0, 0.0, 0.0, 0.0, 0.0, 0.0, 0.0, 0.0, 0.0, 0.0, 0.0, 0.0, 0.0, 0.0, 0.0, 0.0, 0.0, 0.0, 0.0, 0.0, 0.0, 0.0, 0.0, 0.0, 0.0, 0.0, 0.0, 0.0, 0.0, 0.0, 0.0, 0.0, 0.0, 0.0, 0.0, 0.0, 0.0, 0.0, 0.0, 0.0, 0.0, 0.0, 0.0, 0.0, 0.0, 0.0, 0.0, 0.0, 0.0, 0.0, 0.0, 0.0, 0.0, 0.0, 0.0, 0.0, 0.0, 0.0, 0.0, 0.0, 0.0, 0.0, 0.0, 0.0, 0.0, 0.0, 0.0, 0.0, 0.0, 0.0, 0.0, 0.0, 0.0, 0.0, 0.0, 0.0, 0.0, 0.0, 0.0, 0.0, 0.0, 0.0, 0.0, 0.0, 0.0, 0.0, 0.0, 0.0, 0.0, 0.0, 0.0, 0.0, 0.0, 0.0, 0.0, 0.0, 0.0, 0.0, 0.0, 0.0, 0.0, 0.0, 0.0, 0.0, 0.0, 0.0, 0.0, 0.0, 0.0, 0.0, 0.0, 0.0, 0.0, 0.0, 0.0, 0.0, 0.0, 0.0, 0.0, 0.0, 0.0, 0.0, 0.0, 0.0, 0.0, 0.0, 0.0, 0.0, 0.0, 0.0, 0.0, 0.0, 0.0, 0.0, 0.0, 0.0, 0.0, 0.0, 0.0, 0.0, 0.0, 0.0, 0.0, 0.0, 0.0, 0.0, 0.0, 0.0, 0.0, 0.0, 0.0, 0.0, 0.0, 0.0, 0.0, 0.0, 0.0, 0.0, 0.0, 0.0, 0.0, 0.0, 0.0, 0.0, 0.0, 0.0, 0.0, 0.0, 0.0, 0.0, 0.0, 0.0, 0.0, 0.0, 0.0, 0.0, 0.0, 0.0, 0.0, 0.0, 0.0, 0.0, 0.0, 0.0, 0.0, 0.0, 0.0, 0.0, 0.0, 0.0, 0.0, 0.0, 0.0, 0.0, 0.0, 0.0, 0.0, 0.0, 0.0, 0.0, 0.0, 0.0, 0.0, 0.0, 0.0, 0.0, 0.0, 0.0, 0.0, 0.0, 0.0, 0.0, 0.0, 0.0, 0.0, 0.0, 0.0, 0.0, 0.0, 0.0, 0.0, 0.0, 0.0, 0.0, 0.0, 0.0, 0.0, 0.0, 0.0, 0.0, 0.0, 0.0, 0.0, 0.0, 0.0, 0.0, 0.0, 0.0, 0.0, 0.0, 0.0, 0.0, 0.0, 0.0, 0.0, 0.0, 0.0, 0.0, 0.0, 0.0, 0.0, 0.0, 0.0, 0.0, 0.0, 0.0, 0.0, 0.0, 0.0, 0.0, 0.0, 0.0, 0.0, 0.0, 0.0, 0.0, 0.0, 0.0, 0.0, 0.0, 0.0, 0.0, 0.0, 0.0, 0.0, 0.0, 0.0, 0.0, 0.0, 0.0, 0.0, 0.0, 0.0, 0.0, 0.0, 0.0, 0.0, 0.0, 0.0, 0.0, 0.0, 0.0, 0.0, 0.0, 0.0, 0.0, 0.0, 0.0, 0.0, 0.0, 0.0, 0.0, 0.0, 0.0, 0.0, 0.0, 0.0, 0.0, 0.0, 0.0, 0.0, 0.0, 0.0, 0.0, 0.0, 0.0, 0.0, 0.0, 0.0, 0.0, 0.0, 0.0, 0.0, 0.0, 0.0, 0.0, 0.0, 0.0, 0.0, 0.0, 0.0, 0.0, 0.0, 0.0, 0.0, 0.0, 0.0, 0.0, 0.0, 0.0, 0.0, 0.0, 0.0, 0.0, 0.0, 0.0, 0.0, 0.0, 0.0, 0.0, 0.0, 0.0, 0.0, 0.0, 0.0, 0.0, 0.0, 0.0, 0.0, 0.0, 0.0, 0.0, 0.0, 0.0, 0.0, 0.0, 0.0, 0.0, 0.0, 0.0, 0.0, 0.0, 0.0, 0.0, 0.0, 0.0, 0.0, 0.0, 0.0, 0.0, 0.0, 0.0, 0.0, 0.0, 0.0, 0.0, 0.0, 0.0, 0.0, 0.0, 0.0, 0.0, 0.0, 0.0, 0.0, 0.0, 0.0, 0.0, 0.0, 0.0, 0.0, 0.0, 0.0, 0.0, 0.0, 0.0, 0.0, 0.0, 0.0, 0.0, 0.0, 0.0, 0.0, 0.0, 0.0, 0.0, 0.0, 0.0, 0.0, 0.0, 0.0, 0.0, 0.0, 0.0, 0.0, 0.0, 0.0, 0.0, 0.0, 0.0, 0.0, 0.0, 0.0, 0.0, 0.0, 0.0, 0.0, 0.0, 0.0, 0.0, 0.0, 0.0, 0.0, 0.0, 0.0, 0.0, 0.0, 0.0, 0.0, 0.0, 0.0, 0.0, 0.0, 0.0, 0.0, 0.0, 0.0, 0.0, 0.0, 0.0, 0.0, 0.0, 0.0, 0.0, 0.0, 0.0, 0.0, 0.0, 0.0, 0.0, 0.0, 0.0, 0.0, 0.0, 0.0, 0.0, 0.0, 0.0, 0.0, 0.0, 0.0, 0.0, 0.0, 0.0, 0.0, 0.0, 0.0, 0.0, 0.0, 0.0, 0.0, 0.0, 0.0, 0.0, 0.0, 0.0, 0.0, 0.0, 0.0, 0.0, 0.0, 0.0, 0.0, 0.0, 0.0, 0.0, 0.0, 0.0, 0.0, 0.0, 0.0, 0.0, 0.0, 0.0, 0.0, 0.0, 0.0, 0.0, 0.0, 0.0, 0.0, 0.0, 0.0, 0.0, 0.0, 0.0, 0.0, 0.0, 0.0, 0.0, 0.0, 0.0, 0.0, 0.0, 0.0, 0.0, 0.0, 0.0, 0.0, 0.0, 0.0, 0.0, 0.0, 0.0, 0.0, 0.0, 0.0, 0.0, 0.0, 0.0, 0.0, 0.0, 0.0, 0.0, 0.0, 0.0, 0.0, 0.0, 0.0, 0.0, 0.0, 0.0, 0.0, 0.0, 0.0, 0.0, 0.0, 0.0, 0.0, 0.0, 0.0, 0.0, 0.0, 0.0, 0.0, 0.0, 0.0, 0.0, 0.0, 0.0, 0.0, 0.0, 0.0, 0.0, 0.0, 0.0, 0.0, 0.0, 0.0, 0.0, 0.0, 0.0, 0.0, 0.0, 0.0, 0.0, 0.0, 0.0, 0.0, 0.0, 0.0, 0.0, 0.0, 0.0, 0.0, 0.0, 0.0, 0.0, 0.0, 0.0, 0.0, 0.0, 0.0, 0.0, 0.0, 0.0, 0.0, 0.0, 0.0, 0.0, 0.0, 0.0, 0.0, 0.0, 0.0, 0.0, 0.0, 0.0, 0.0, 0.0, 0.0, 0.0, 0.0, 0.0, 0.0, 0.0, 0.0, 0.0, 0.0, 0.0, 0.0, 0.0, 0.0, 0.0, 0.0, 0.0, 0.0, 0.0, 0.0, 0.0, 0.0, 0.0, 0.0, 0.0, 0.0, 0.0, 0.0, 0.0, 0.0, 0.0, 0.0, 0.0, 0.0, 0.0, 0.0, 0.0, 0.0, 0.0, 0.0, 0.0, 0.0, 0.0, 0.0, 0.0, 0.0, 0.0, 0.0, 0.0, 0.0, 0.0, 0.0, 0.0, 0.0, 0.0, 0.0, 0.0, 0.0, 0.0, 0.0, 0.0, 0.0, 0.0, 0.0, 0.0, 0.0, 0.0, 0.0, 0.0, 0.0, 0.0, 0.0, 0.0, 0.0, 0.0, 0.0, 0.0, 0.0, 0.0, 0.0, 0.0, 0.0, 0.0, 0.0, 0.0, 0.0, 0.0, 0.0, 0.0, 0.0, 0.0, 0.0, 0.0, 0.0, 0.0, 0.0, 0.0, 0.0, 0.0, 0.0, 0.0, 0.0, 0.0, 0.0, 0.0, 0.0, 0.0, 0.0, 0.0, 0.0, 0.0, 0.0, 0.0, 0.0, 0.0, 0.0, 0.0, 0.0, 0.0, 0.0, 0.0, 0.0, 0.0, 0.0, 0.0, 0.0, 0.0, 0.0, 0.0, 0.0, 0.0, 0.0, 0.0, 0.0, 0.0, 0.0, 0.0, 0.0, 0.0, 0.0, 0.0, 0.0, 0.0, 0.0, 0.0, 0.0, 0.0, 0.0, 0.0, 0.0, 0.0, 0.0, 0.0, 0.0, 0.0, 0.0, 0.0, 0.0, 0.0, 0.0, 0.0, 0.0, 0.0, 0.0, 0.0, 0.0, 0.0, 0.0, 0.0, 0.0, 0.0, 0.0, 0.0, 0.0, 0.0, 0.0, 0.0, 0.0, 0.0, 0.0, 0.0, 0.0, 0.0, 0.0, 0.0, 0.0, 0.0, 0.0, 0.0, 0.0, 0.0, 0.0, 0.0, 1.0, 0.5, 1.0, 1.0, 0.9375, 1.0, 0.9375, 0.5, 0.9375, 0.5, 0.9375, 1.0, 0.875, 1.0, 0.875, 0.5, 0.875, 0.5, 0.875, 1.0, 0.8125, 1.0, 0.8125, 0.5, 0.8125, 0.5, 0.8125, 1.0, 0.75, 1.0, 0.75, 0.5, 0.75, 0.5, 0.75, 1.0, 0.6875, 1.0, 0.6875, 0.5, 0.6875, 0.5, 0.6875, 1.0, 0.625, 1.0, 0.625, 0.5, 0.625, 0.5, 0.625, 1.0, 0.5625, 1.0, 0.5625, 0.5, 0.5625, 0.5, 0.5625, 1.0, 0.5, 1.0, 0.5, 0.5, 0.5, 0.5, 0.5, 1.0, 0.4375, 1.0, 0.4375, 0.5, 0.4375, 0.5, 0.4375, 1.0, 0.375, 1.0, 0.375, 0.5, 0.375, 0.5, 0.375, 1.0, 0.3125, 1.0, 0.3125, 0.5, 0.3125, 0.5, 0.3125, 1.0, 0.25, 1.0, 0.25, 0.5, 0.25, 0.5, 0.25, 1.0, 0.1875, 1.0, 0.1875, 0.5, 0.1875, 0.5, 0.1875, 1.0, 0.125, 1.0, 0.125, 0.5, 0.3169, 0.4114, 0.25, 0.4247, 0.1831, 0.4114, 0.1264, 0.3736, 0.08856, 0.3169, 0.07526, 0.25, 0.08856, 0.1831, 0.1264, 0.1264, 0.1831, 0.08856, 0.25, 0.07526, 0.3169, 0.08856, 0.3736, 0.1264, 0.4114, 0.1831, 0.4247, 0.25, 0.4114, 0.3169, 0.3736, 0.3736, 0.125, 0.5, 0.125, 1.0, 0.0625, 1.0, 0.0625, 0.5, 0.0625, 0.5, 0.0625, 1.0, 0.0, 1.0, 0.0, 0.5, 0.75, 0.4247, 0.8169, 0.4114, 0.8736, 0.3736, 0.9114, 0.3169, 0.9247, 0.25, 0.9114, 0.1831, 0.8736, 0.1264, 0.8169, 0.08856, 0.75, 0.07526, 0.6831, 0.08856, 0.6264, 0.1264, 0.5886, 0.1831, 0.5753, 0.25, 0.5886, 0.3169, 0.6264, 0.3736, 0.6831, 0.4114, 0.8312, 0.4461, 0.75, 0.4623, 0.75, 0.49, 0.8418, 0.4717, 0.25, 0.4623, 0.3312, 0.4461, 0.3418, 0.4717, 0.25, 0.49, 0.9001, 0.4001, 0.8312, 0.4461, 0.8418, 0.4717, 0.9197, 0.4197, 0.3312, 0.4461, 0.4001, 0.4001, 0.4197, 0.4197, 0.3418, 0.4717, 0.9461, 0.3312, 0.9001, 0.4001, 0.9197, 0.4197, 0.9717, 0.3418, 0.4001, 0.4001, 0.4461, 0.3312, 0.4717, 0.3418, 0.4197, 0.4197, 0.9623, 0.25, 0.9461, 0.3312, 0.9717, 0.3418, 0.99, 0.25, 0.4461, 0.3312, 0.4623, 0.25, 0.49, 0.25, 0.4717, 0.3418, 0.9461, 0.1688, 0.9623, 0.25, 0.99, 0.25, 0.9717, 0.1582, 0.4623, 0.25, 0.4461, 0.1688, 0.4717, 0.1582, 0.49, 0.25, 0.9001, 0.09989, 0.9461, 0.1688, 0.9717, 0.1582, 0.9197, 0.08029, 0.4461, 0.1688, 0.4001, 0.09989, 0.4197, 0.08029, 0.4717, 0.1582, 0.8312, 0.05387, 0.9001, 0.09989, 0.9197, 0.08029, 0.8418, 0.02827, 0.4001, 0.09989, 0.3312, 0.05387, 0.3418, 0.02827, 0.4197, 0.08029, 0.75, 0.03771, 0.8312, 0.05387, 0.8418, 0.02827, 0.75, 0.01, 0.3312, 0.05387, 0.25, 0.03771, 0.25, 0.01, 0.3418, 0.02827, 0.6688, 0.05387, 0.75, 0.03771, 0.75, 0.01, 0.6582, 0.02827, 0.25, 0.03771, 0.1688, 0.05387, 0.1582, 0.02827, 0.25, 0.01, 0.5999, 0.09989, 0.6688, 0.05387, 0.6582, 0.02827, 0.5803, 0.08029, 0.1688, 0.05387, 0.09989, 0.09989, 0.08029, 0.08029, 0.1582, 0.02827, 0.5539, 0.1688, 0.5999, 0.09989, 0.5803, 0.08029, 0.5283, 0.1582, 0.09989, 0.09989, 0.05387, 0.1688, 0.02827, 0.1582, 0.08029, 0.08029, 0.5377, 0.25, 0.5539, 0.1688, 0.5283, 0.1582, 0.51, 0.25, 0.05387, 0.1688, 0.03771, 0.25, 0.01, 0.25, 0.02827, 0.1582, 0.5539, 0.3312, 0.5377, 0.25, 0.51, 0.25, 0.5283, 0.3418, 0.03771, 0.25, 0.05387, 0.3312, 0.02827, 0.3418, 0.01, 0.25, 0.5999, 0.4001, 0.5539, 0.3312, 0.5283, 0.3418, 0.5803, 0.4197, 0.05387, 0.3312, 0.09989, 0.4001, 0.08029, 0.4197, 0.02827, 0.3418, 0.6688, 0.4461, 0.5999, 0.4001, 0.5803, 0.4197, 0.6582, 0.4717, 0.09989, 0.4001, 0.1688, 0.4461, 0.1582, 0.4717, 0.08029, 0.4197, 0.75, 0.4623, 0.6688, 0.4461, 0.6582, 0.4717, 0.75, 0.49, 0.1688, 0.4461, 0.25, 0.4623, 0.25, 0.49, 0.1582, 0.4717, 0.8169, 0.4114, 0.75, 0.4247, 0.75, 0.4623, 0.8312, 0.4461, 0.25, 0.4247, 0.3169, 0.4114, 0.3312, 0.4461, 0.25, 0.4623, 0.8736, 0.3736, 0.8169, 0.4114, 0.8312, 0.4461, 0.9001, 0.4001, 0.3169, 0.4114, 0.3736, 0.3736, 0.4001, 0.4001, 0.3312, 0.4461, 0.9114, 0.3169, 0.8736, 0.3736, 0.9001, 0.4001, 0.9461, 0.3312, 0.3736, 0.3736, 0.4114, 0.3169, 0.4461, 0.3312, 0.4001, 0.4001, 0.9247, 0.25, 0.9114, 0.3169, 0.9461, 0.3312, 0.9623, 0.25, 0.4114, 0.3169, 0.4247, 0.25, 0.4623, 0.25, 0.4461, 0.3312, 0.9114, 0.1831, 0.9247, 0.25, 0.9623, 0.25, 0.9461, 0.1688, 0.4247, 0.25, 0.4114, 0.1831, 0.4461, 0.1688, 0.4623, 0.25, 0.8736, 0.1264, 0.9114, 0.1831, 0.9461, 0.1688, 0.9001, 0.09989, 0.4114, 0.1831, 0.3736, 0.1264, 0.4001, 0.09989, 0.4461, 0.1688, 0.8169, 0.08856, 0.8736, 0.1264, 0.9001, 0.09989, 0.8312, 0.05387, 0.3736, 0.1264, 0.3169, 0.08856, 0.3312, 0.05387, 0.4001, 0.09989, 0.75, 0.07526, 0.8169, 0.08856, 0.8312, 0.05387, 0.75, 0.03771, 0.3169, 0.08856, 0.25, 0.07526, 0.25, 0.03771, 0.3312, 0.05387, 0.6831, 0.08856, 0.75, 0.07526, 0.75, 0.03771, 0.6688, 0.05387, 0.25, 0.07526, 0.1831, 0.08856, 0.1688, 0.05387, 0.25, 0.03771, 0.6264, 0.1264, 0.6831, 0.08856, 0.6688, 0.05387, 0.5999, 0.09989, 0.1831, 0.08856, 0.1264, 0.1264, 0.09989, 0.09989, 0.1688, 0.05387, 0.5886, 0.1831, 0.6264, 0.1264, 0.5999, 0.09989, 0.5539, 0.1688, 0.1264, 0.1264, 0.08856, 0.1831, 0.05387, 0.1688, 0.09989, 0.09989, 0.5753, 0.25, 0.5886, 0.1831, 0.5539, 0.1688, 0.5377, 0.25, 0.08856, 0.1831, 0.07526, 0.25, 0.03771, 0.25, 0.05387, 0.1688, 0.5886, 0.3169, 0.5753, 0.25, 0.5377, 0.25, 0.5539, 0.3312, 0.07526, 0.25, 0.08856, 0.3169, 0.05387, 0.3312, 0.03771, 0.25, 0.6264, 0.3736, 0.5886, 0.3169, 0.5539, 0.3312, 0.5999, 0.4001, 0.08856, 0.3169, 0.1264, 0.3736, 0.09989, 0.4001, 0.05387, 0.3312, 0.6831, 0.4114, 0.6264, 0.3736, 0.5999, 0.4001, 0.6688, 0.4461, 0.1264, 0.3736, 0.1831, 0.4114, 0.1688, 0.4461, 0.09989, 0.4001, 0.75, 0.4247, 0.6831, 0.4114, 0.6688, 0.4461, 0.75, 0.4623, 0.1831, 0.4114, 0.25, 0.4247, 0.25, 0.4623, 0.1688, 0.4461, 0.0, 0.0, 0.0, 0.0, 0.0, 0.0, 0.0, 0.0, 0.0, 0.0, 0.0, 0.0, 0.0, 0.0, 0.0, 0.0, 0.0, 0.0, 0.0, 0.0, 0.0, 0.0, 0.0, 0.0, 0.0, 0.0, 0.0, 0.0, 0.0, 0.0, 0.0, 0.0, 0.0, 0.0, 0.0, 0.0, 0.0, 0.0, 0.0, 0.0, 0.0, 0.0, 0.0, 0.0, 0.0, 0.0, 0.0, 0.0, 0.0, 0.0, 0.0, 0.0, 0.0, 0.0, 0.0, 0.0, 0.0, 0.0, 0.0, 0.0, 0.0, 0.0, 0.0, 0.0, 0.0, 0.0, 0.0, 0.0, 0.0, 0.0, 0.0, 0.0, 0.0, 0.0, 0.0, 0.0, 0.0, 0.0, 0.0, 0.0, 0.0, 0.0, 0.0, 0.0, 0.0, 0.0, 0.0, 0.0, 0.0, 0.0, 0.0, 0.0, 0.0, 0.0, 0.0, 0.0, 0.0, 0.0, 0.0, 0.0, 0.0, 0.0, 0.0, 0.0, 0.0, 0.0, 0.0, 0.0, 0.0, 0.0, 0.0, 0.0, 0.0, 0.0, 0.0, 0.0, 0.0, 0.0, 0.0, 0.0, 0.0, 0.0, 0.0, 0.0, 0.0, 0.0, 0.0, 0.0, 0.0, 0.0, 0.0, 0.0, 0.0, 0.0, 0.0, 0.0, 0.0, 0.0, 0.0, 0.0, 0.0, 0.0, 0.0, 0.0, 0.0, 0.0, 0.0, 0.0, 0.0, 0.0, 0.0, 0.0, 0.0, 0.0, 0.0, 0.0, 0.0, 0.0, 0.0, 0.0, 0.0, 0.0, 0.0, 0.0, 0.0, 0.0, 0.0, 0.0, 0.0, 0.0, 0.0, 0.0, 0.0, 0.0, 0.0, 0.0, 0.0, 0.0, 0.0, 0.0, 0.0, 0.0, 0.0, 0.0, 0.0, 0.0, 0.0, 0.0, 0.0, 0.0, 0.0, 0.0, 0.0, 0.0, 0.0, 0.0, 0.0, 0.0, 0.0, 0.0, 0.0, 0.0, 0.0, 0.0, 0.0, 0.0, 0.0, 0.0, 0.0, 0.0, 0.0, 0.0, 0.0, 0.0, 0.0, 0.0, 0.0, 0.0, 0.0, 0.0, 0.0, 0.0, 0.0, 0.0, 0.0, 0.0, 0.0, 0.0, 0.0, 0.0, 0.0, 0.0, 0.0, 0.0, 0.0, 0.0, 0.0, 0.0, 0.0, 0.0, 0.0, 0.0, 0.0, 0.0, 0.0, 0.0, 0.0, 0.0, 0.0, 0.0, 0.0, 0.0, 0.0, 0.0, 0.0, 0.0, 0.0, 0.0, 0.0, 0.0, 0.0, 0.0, 0.0, 0.0, 0.0, 0.0, 0.0, 0.0, 0.0, 0.0, 0.0, 0.0, 0.0, 0.0, 0.0, 0.0, 0.0, 0.0, 0.0, 0.0, 0.0, 0.0, 0.0, 0.0, 0.0, 0.0, 0.0, 0.0, 0.0, 0.0, 0.0, 0.0, 0.0, 0.0, 0.0, 0.0, 0.0, 0.0, 0.0, 0.0, 0.0, 0.0, 0.0, 0.0, 0.0, 0.0, 0.0, 0.0, 0.0, 0.0, 0.0, 0.0, 0.0, 0.0, 0.0, 0.0, 0.0, 0.0, 0.0, 0.0, 0.0, 0.0, 0.0, 0.0, 0.0, 0.0, 0.0, 0.0, 0.0, 0.0, 0.0, 0.0, 0.0, 0.0, 0.0, 0.0, 0.0, 0.0, 0.0, 0.0, 0.0, 0.0, 0.0, 0.0, 0.0, 0.0, 0.0, 0.0, 0.0, 0.0, 0.0, 0.0, 0.0, 0.0, 0.0, 0.0, 0.0, 0.0, 0.0, 0.0, 0.0, 0.0, 0.0, 0.0, 0.0, 0.0, 0.0, 0.0, 0.0, 0.0, 0.0, 0.0, 0.0, 0.0, 0.0, 0.0, 0.0, 0.0, 0.0, 0.0, 0.0, 0.0, 0.0, 0.0, 0.0, 0.0, 0.0, 0.0, 0.0, 0.0, 0.0, 0.0, 0.0, 0.0, 0.0, 0.0, 0.0, 0.0, 0.0, 0.0, 0.0, 0.0, 0.0, 0.0, 0.0, 0.0, 0.0, 0.0, 0.0, 0.0, 0.0, 0.0, 0.0, 0.0, 0.0, 0.0, 0.0, 0.0, 0.0, 0.0, 0.0, 0.0, 0.0, 0.0, 0.0, 0.0, 0.0, 0.0, 0.0, 0.0, 0.0, 0.0, 0.0, 0.0, 0.0, 0.0, 0.0, 0.0, 0.0, 0.0, 0.0, 0.0, 0.0, 0.0, 0.0, 0.0, 0.0, 0.0, 0.0, 0.0, 0.0, 0.0, 0.0, 0.0, 0.0, 0.0, 0.0, 0.0, 0.0, 0.0, 0.0, 0.0, 0.0, 0.0, 0.0, 0.0, 0.0, 0.0, 0.0, 0.0, 0.0, 0.0, 0.0, 0.0, 0.0, 0.0, 0.0, 0.0, 0.0, 0.0, 0.0, 0.0, 0.0, 0.0, 0.0, 0.0, 0.0, 0.0, 0.0, 0.0, 0.0, 0.0, 0.0, 0.0, 0.0, 0.0, 0.0, 0.0, 0.0, 0.0, 0.0, 0.0, 0.0, 0.0, 0.0, 0.0, 0.0, 0.0, 0.0, 0.0, 0.0, 0.0, 0.0, 0.0, 0.0, 0.0, 0.0, 0.0, 0.0, 0.0, 0.0, 0.0, 0.0, 0.0, 0.0, 0.0, 0.0, 0.0, 0.0, 0.0, 0.0, 0.0, 0.0, 0.0, 0.0, 0.0, 0.0, 0.0, 0.0, 0.0, 0.0, 0.0, 0.0, 0.0, 0.0, 0.0, 0.0, 0.0, 0.0, 0.0, 0.0, 0.0, 0.0, 0.0, 0.0, 0.0, 0.0, 0.0, 0.0, 0.0, 0.0, 0.0, 0.0, 0.0, 0.0, 0.0, 0.0, 0.0, 0.0, 0.0, 0.0, 0.0, 0.0, 0.0, 0.0, 0.0, 0.0, 0.0, 0.0, 0.0, 0.0, 0.0, 0.0, 0.0, 0.0, 0.0, 0.0, 0.0, 0.0, 0.0, 0.0, 0.0, 0.0, 0.0, 0.0, 0.0, 0.0, 0.0, 0.0, 0.0, 0.0, 0.0, 0.0, 0.0, 0.0, 0.0, 0.0, 0.0, 0.0, 0.0, 0.0, 0.0, 0.0, 0.0, 0.0, 0.0, 0.0, 0.0, 0.0, 0.0, 0.0, 0.0, 0.0, 0.0, 0.0, 0.0, 0.0, 0.0, 0.0, 0.0, 0.0, 0.0, 0.0, 0.0, 0.0, 0.0, 0.0, 0.0, 0.0, 0.0, 0.0, 0.0, 0.0, 0.0, 0.0, 0.0, 0.0, 0.0, 0.0, 0.0, 0.0, 0.0, 0.0, 0.0, 0.0, 0.0, 0.0, 0.0, 0.0, 0.0, 0.0, 0.0, 0.0, 0.0, 0.0, 0.0, 0.0, 0.0, 0.0, 0.0, 0.0, 0.0, 0.0, 0.0, 0.0, 0.0, 0.0, 0.0, 0.0, 0.0, 0.0, 0.0, 0.0, 0.0, 0.0, 0.0, 0.0, 0.0, 0.0, 0.0, 0.0, 0.0, 0.0, 0.0, 0.0, 0.0, 0.0, 0.0, 0.0, 0.0, 0.0, 0.0, 0.0, 0.0, 0.0, 0.0, 0.0, 0.0, 0.0, 0.0, 0.0, 0.0, 0.0, 0.0, 0.0, 0.0, 0.0, 0.0, 0.0, 0.0, 0.0, 0.0, 0.0, 0.0, 0.0, 0.0, 0.0, 0.0, 0.0, 0.0, 0.0, 0.0, 0.0, 0.0, 0.0, 0.0, 0.0, 0.0, 0.0, 0.0, 0.0, 0.0, 0.0, 0.0, 0.0, 0.0, 0.0, 0.0, 0.0, 0.0, 0.0, 0.0, 0.0, 0.0, 0.0, 0.0, 0.0, 0.0, 0.0, 0.0, 0.0, 0.0, 0.0, 0.0, 0.0, 0.0, 0.0, 0.0, 0.0, 0.0, 0.0, 0.0, 0.0, 0.0, 0.0, 0.0, 0.0, 0.0, 0.0, 0.0, 0.0, 0.0, 0.0, 0.0, 0.0, 0.0, 0.0, 0.0, 0.0, 0.0, 0.0, 0.0, 0.0, 0.0, 0.0, 0.0, 0.0, 0.0, 0.0, 0.0, 0.0, 0.0, 0.0, 0.0, 0.0, 0.0, 0.0, 0.0, 0.0, 0.0, 0.0, 0.0, 0.0, 0.0, 0.0, 0.0, 0.0, 0.0, 0.0, 0.0, 0.0, 0.0, 0.0, 0.0, 0.0, 0.0, 0.0, 0.0, 0.0, 0.0, 0.0, 0.0, 0.0, 0.0, 0.0, 0.0, 0.0, 0.0, 0.0, 0.0, 0.0, 0.0, 0.0, 0.0, 0.0, 0.0, 0.0, 0.0, 0.0, 0.0, 0.0, 0.0, 0.0, 0.0, 0.0, 0.0, 0.0, 0.0, 0.0, 0.0, 0.0, 0.0, 0.0, 0.0, 0.0, 0.0, 0.0, 0.0, 0.0, 0.0, 0.0, 0.0, 0.0, 0.0, 0.0, 0.0, 0.0, 0.0, 0.0, 0.0, 0.0, 0.0, 0.0, 0.0, 0.0, 0.0, 0.0, 0.0, 0.0, 0.0, 0.0, 0.0, 0.0, 0.0, 0.0, 0.0, 0.0, 0.0, 0.0, 0.0, 0.0, 0.0, 0.0, 0.0, 0.0, 0.0, 0.0, 0.0, 0.0, 0.0, 0.0, 0.0, 0.0, 0.0, 0.0, 0.0, 0.0, 0.0, 0.0, 0.0, 0.0, 0.0, 0.0, 0.0, 0.0, 0.0, 0.0, 0.0, 0.0, 0.0, 0.0, 0.0, 0.0, 0.0, 0.0, 0.0, 0.0, 0.0, 0.0, 0.0, 0.0, 0.0, 0.0, 0.0, 0.0, 0.0, 0.0, 0.0, 0.0, 0.0, 0.0, 0.0, 0.0, 0.0, 0.0, 0.0, 0.0, 0.0, 0.0, 0.0, 0.0, 0.0, 0.0, 0.0, 0.0, 0.0, 0.0, 0.0, 0.0, 0.0, 0.0, 0.0, 0.0, 0.0, 0.0, 0.0, 0.0, 0.0, 0.0, 0.0, 0.0, 0.0, 0.0, 0.0, 0.0, 0.0, 0.0, 0.0, 0.0, 0.0, 0.0, 0.0, 0.0, 0.0, 0.0, 0.0, 0.0, 0.0, 0.0, 0.0, 0.0, 0.0, 0.0, 0.0, 0.0, 0.0, 0.0, 0.0, 0.0, 0.0, 0.0, 0.0, 0.0, 0.0, 0.0, 0.0, 0.0, 0.0, 0.0, 0.0, 0.0, 0.0, 0.0, 0.0, 0.0, 0.0, 0.0, 0.0, 0.0, 0.0, 0.0, 0.0, 0.4021, 0.767, 0.5979, 0.767, 0.5979, 0.983, 0.4021, 0.983, 0.3763, 0.5013, 0.6237, 0.5013, 0.6237, 0.7487, 0.3763, 0.7487, 0.6263, 0.5013, 0.8737, 0.5013, 0.8737, 0.7487, 0.6263, 0.7487, 0.3763, 0.001302, 0.6237, 0.001302, 0.6237, 0.2487, 0.3763, 0.2487, 0.3763, 0.2513, 0.6237, 0.2513, 0.6237, 0.4987, 0.3763, 0.4987, 0.1263, 0.7487, 0.1263, 0.75, 0.1256, 0.75, 0.125, 0.7487, 0.3763, 0.9987, 0.3763, 1.0, 0.3756, 1.0, 0.375, 0.9987, 0.3763, 0.001302, 0.375, 0.001302, 0.375, 0.0005504, 0.3763, 0.0, 0.6237, 0.9987, 0.625, 0.9987, 0.625, 0.9994, 0.6237, 1.0, 0.8737, 0.7487, 0.875, 0.7487, 0.875, 0.7494, 0.8737, 0.75, 0.6237, 0.001302, 0.6237, 0.0, 0.6244, 0.0, 0.625, 0.001302, 0.1263, 0.5013, 0.125, 0.5013, 0.125, 0.5006, 0.1263, 0.5, 0.3763, 0.2487, 0.3763, 0.25, 0.3756, 0.25, 0.375, 0.2487, 0.3763, 0.2513, 0.375, 0.2513, 0.375, 0.2506, 0.3763, 0.25, 0.8737, 0.5013, 0.8737, 0.5, 0.8744, 0.5, 0.875, 0.5013, 0.6237, 0.2513, 0.6237, 0.25, 0.6244, 0.25, 0.625, 0.2513, 0.6237, 0.2487, 0.625, 0.2487, 0.625, 0.2494, 0.6237, 0.25, 0.3737, 0.7487, 0.375, 0.7487, 0.3752, 0.75, 0.3737, 0.75, 0.3763, 0.7487, 0.3763, 0.75, 0.3752, 0.75, 0.375, 0.7487, 0.3763, 0.7513, 0.375, 0.7513, 0.3752, 0.75, 0.3763, 0.75, 0.6263, 0.7487, 0.6263, 0.75, 0.625, 0.7498, 0.625, 0.7487, 0.6237, 0.7513, 0.6237, 0.75, 0.625, 0.7498, 0.625, 0.7513, 0.6237, 0.7487, 0.625, 0.7487, 0.625, 0.7498, 0.6237, 0.75, 0.3737, 0.5013, 0.3737, 0.5, 0.375, 0.5002, 0.375, 0.5013, 0.3763, 0.4987, 0.3763, 0.5, 0.375, 0.5002, 0.375, 0.4987, 0.3763, 0.5013, 0.375, 0.5013, 0.375, 0.5002, 0.3763, 0.5, 0.6263, 0.5013, 0.625, 0.5013, 0.6248, 0.5, 0.6263, 0.5, 0.6237, 0.5013, 0.6237, 0.5, 0.6248, 0.5, 0.625, 0.5013, 0.6237, 0.4987, 0.625, 0.4987, 0.6248, 0.5, 0.6237, 0.5, 0.1263, 0.5013, 0.1263, 0.7487, 0.125, 0.7487, 0.125, 0.5013, 0.375, 0.2487, 0.375, 0.001302, 0.3763, 0.001302, 0.3763, 0.2487, 0.3763, 0.9987, 0.6237, 0.9987, 0.6237, 1.0, 0.3763, 1.0, 0.3763, 0.0, 0.6237, 0.0, 0.6237, 0.001302, 0.3763, 0.001302, 0.8737, 0.7487, 0.8737, 0.5013, 0.875, 0.5013, 0.875, 0.7487, 0.625, 0.001302, 0.625, 0.2487, 0.6237, 0.2487, 0.6237, 0.001302, 0.6237, 0.2513, 0.3763, 0.2513, 0.3763, 0.25, 0.6237, 0.25, 0.6237, 0.25, 0.3763, 0.25, 0.3763, 0.2487, 0.6237, 0.2487, 0.3737, 0.5013, 0.1263, 0.5013, 0.1263, 0.5, 0.3737, 0.5, 0.375, 0.4987, 0.375, 0.2513, 0.3763, 0.2513, 0.3763, 0.4987, 0.8737, 0.5013, 0.6263, 0.5013, 0.6263, 0.5, 0.8737, 0.5, 0.625, 0.2513, 0.625, 0.4987, 0.6237, 0.4987, 0.6237, 0.2513, 0.6237, 0.5013, 0.3763, 0.5013, 0.3763, 0.5, 0.6237, 0.5, 0.6237, 0.5, 0.3763, 0.5, 0.3763, 0.4987, 0.6237, 0.4987, 0.3737, 0.7487, 0.3737, 0.5013, 0.375, 0.5013, 0.375, 0.7487, 0.375, 0.7487, 0.375, 0.5013, 0.3763, 0.5013, 0.3763, 0.7487, 0.6263, 0.5013, 0.6263, 0.7487, 0.625, 0.7487, 0.625, 0.5013, 0.625, 0.5013, 0.625, 0.7487, 0.6237, 0.7487, 0.6237, 0.5013, 0.6237, 0.7513, 0.3763, 0.7513, 0.3763, 0.75, 0.6237, 0.75, 0.6237, 0.75, 0.3763, 0.75, 0.3763, 0.7487, 0.6237, 0.7487, 0.1263, 0.7487, 0.3737, 0.7487, 0.3737, 0.75, 0.1263, 0.75, 0.375, 0.9987, 0.375, 0.7513, 0.3763, 0.7513, 0.3763, 0.9987, 0.6263, 0.7487, 0.8737, 0.7487, 0.8737, 0.75, 0.6263, 0.75, 0.625, 0.7513, 0.625, 0.9987, 0.6237, 0.9987, 0.6237, 0.7513, 0.1263, 0.5013, 0.3737, 0.5013, 0.3737, 0.7487, 0.1263, 0.7487, 0.3997, 0.9843, 0.6003, 0.9843, 0.6237, 0.9987, 0.3763, 0.9987, 0.6003, 0.7657, 0.3997, 0.7657, 0.3763, 0.7513, 0.6237, 0.7513, 0.3997, 0.7657, 0.3997, 0.9843, 0.3763, 0.9987, 0.3763, 0.7513, 0.6003, 0.9843, 0.6003, 0.7657, 0.6237, 0.7513, 0.6237, 0.9987, 0.4021, 0.983, 0.5979, 0.983, 0.6003, 0.9843, 0.3997, 0.9843, 0.5979, 0.767, 0.4021, 0.767, 0.3997, 0.7657, 0.6003, 0.7657, 0.4021, 0.767, 0.4021, 0.983, 0.3997, 0.9843, 0.3997, 0.7657, 0.5979, 0.983, 0.5979, 0.767, 0.6003, 0.7657, 0.6003, 0.9843])
me_cube_001.materials.append(mat_appliance_stainless)
me_cube_001.materials.append(mat_black_glass)
me_cube_001.materials.append(mat_polished_brass)
me_cube_001.use_remesh_fix_poles = True
me_cube_001.use_remesh_preserve_attributes = False
me_cube_001.update()
me_plane_001 = bpy.data.meshes.new('Plane.001')
me_plane_001.from_pydata([(8.521, 10.05, 13.67), (8.532, 10.06, 13.67), (9.105, 9.593, 13.67), (9.108, 9.596, 13.67), (8.92, 10.48, 13.67), (8.935, 10.47, 13.67), (9.006, 10.62, 13.67), (9.021, 10.62, 13.67), (8.351, 9.455, 13.67), (8.335, 9.464, 13.67), (8.266, 9.307, 13.67), (8.251, 9.316, 13.67), (7.986, 10.35, 13.67), (7.977, 10.34, 13.67), (8.134, 10.27, 13.67), (8.125, 10.25, 13.67), (9.286, 9.58, 13.67), (9.294, 9.595, 13.67), (9.137, 9.665, 13.67), (9.146, 9.681, 13.67), (8.626, 10.47, 13.67), (8.642, 10.47, 13.67), (8.625, 10.73, 13.67), (8.643, 10.73, 13.67), (8.642, 9.444, 13.67), (8.626, 9.444, 13.67), (8.643, 9.187, 13.67), (8.625, 9.187, 13.67), (7.862, 9.968, 13.67), (7.862, 9.95, 13.67), (8.119, 9.967, 13.67), (8.119, 9.951, 13.67), (9.406, 9.95, 13.67), (9.406, 9.968, 13.67), (9.149, 9.951, 13.67), (9.149, 9.967, 13.67), (9.142, 10.27, 13.67), (9.152, 10.25, 13.67), (9.29, 10.36, 13.67), (9.299, 10.34, 13.67), (8.14, 9.671, 13.67), (8.13, 9.686, 13.67), (7.991, 9.585, 13.67), (7.982, 9.6, 13.67), (8.27, 10.63, 13.67), (8.255, 10.62, 13.67), (8.357, 10.48, 13.67), (8.341, 10.47, 13.67), (9.011, 9.312, 13.67), (9.026, 9.32, 13.67), (8.925, 9.46, 13.67), (8.941, 9.469, 13.67), (8.566, 9.89, 13.67), (8.556, 9.899, 13.67), (8.939, 10.31, 13.67), (8.937, 10.31, 13.67)], [], [(0, 1, 3, 2), (4, 5, 7, 6), (8, 9, 11, 10), (15, 14, 12, 13), (19, 18, 16, 17), (20, 21, 23, 22), (24, 25, 27, 26), (31, 30, 28, 29), (35, 34, 32, 33), (36, 37, 39, 38), (40, 41, 43, 42), (47, 46, 44, 45), (51, 50, 48, 49), (52, 53, 55, 54)])
_uv = me_plane_001.uv_layers.new(name='UVMap')
_uv.uv.foreach_set('vector', [0.0, 0.0, 1.0, 0.0, 1.0, 1.0, 0.0, 1.0, 0.0, 0.0, 1.0, 0.0, 1.0, 1.0, 0.0, 1.0, 0.0, 0.0, 1.0, 0.0, 1.0, 1.0, 0.0, 1.0, 0.0, 0.0, 1.0, 0.0, 1.0, 1.0, 0.0, 1.0, 0.0, 0.0, 1.0, 0.0, 1.0, 1.0, 0.0, 1.0, 0.0, 0.0, 1.0, 0.0, 1.0, 1.0, 0.0, 1.0, 0.0, 0.0, 1.0, 0.0, 1.0, 1.0, 0.0, 1.0, 0.0, 0.0, 1.0, 0.0, 1.0, 1.0, 0.0, 1.0, 0.0, 0.0, 1.0, 0.0, 1.0, 1.0, 0.0, 1.0, 0.0, 0.0, 1.0, 0.0, 1.0, 1.0, 0.0, 1.0, 0.0, 0.0, 1.0, 0.0, 1.0, 1.0, 0.0, 1.0, 0.0, 0.0, 1.0, 0.0, 1.0, 1.0, 0.0, 1.0, 0.0, 0.0, 1.0, 0.0, 1.0, 1.0, 0.0, 1.0, 0.0, 0.0, 1.0, 0.0, 1.0, 1.0, 0.0, 1.0])
me_plane_001.materials.append(mat_material_002)
me_plane_001.update()

# ---- objects
ob_monogram_30_wall_oven_5_in_1 = bpy.data.objects.new('Monogram 30 Wall Oven 5 in 1', None)
ob_obj_prompts_005 = bpy.data.objects.new('OBJ_PROMPTS.005', None)
ob_obj_x_005 = bpy.data.objects.new('OBJ_X.005', None)
ob_obj_y_005 = bpy.data.objects.new('OBJ_Y.005', None)
ob_obj_z_005 = bpy.data.objects.new('OBJ_Z.005', None)
ob_microwave_mesh = bpy.data.objects.new('Microwave Mesh', me_cube_001)
ob_clock_face_004 = bpy.data.objects.new('Clock Face.004', me_plane_001)

# ---- transforms, parenting, visibility, modifiers, constraints
ob_monogram_30_wall_oven_5_in_1.location = (0.0, 0.55, 0.0)
ob_monogram_30_wall_oven_5_in_1.empty_display_type = 'ARROWS'
ob_monogram_30_wall_oven_5_in_1.empty_display_size = 0.1
ob_obj_prompts_005.parent = ob_monogram_30_wall_oven_5_in_1
ob_obj_prompts_005.location = (0.0, 0.0, 0.0)
ob_obj_prompts_005.lock_location = (True, True, True)
ob_obj_prompts_005.lock_rotation = (True, True, True)
ob_obj_prompts_005.empty_display_size = 0.0001
ob_obj_x_005.parent = ob_monogram_30_wall_oven_5_in_1
ob_obj_x_005.location = (0.7556, 0.0, 0.0)
ob_obj_x_005.lock_location = (False, True, True)
ob_obj_x_005.lock_rotation = (True, True, True)
ob_obj_x_005.empty_display_type = 'SPHERE'
ob_obj_x_005.empty_display_size = 0.1
ob_obj_y_005.parent = ob_monogram_30_wall_oven_5_in_1
ob_obj_y_005.location = (0.0, -0.5842, 0.0)
ob_obj_y_005.lock_location = (True, False, True)
ob_obj_y_005.lock_rotation = (True, True, True)
ob_obj_y_005.empty_display_type = 'SPHERE'
ob_obj_y_005.empty_display_size = 0.1
ob_obj_z_005.parent = ob_monogram_30_wall_oven_5_in_1
ob_obj_z_005.location = (0.0, 0.0, 0.5143)
ob_obj_z_005.lock_location = (True, True, False)
ob_obj_z_005.lock_rotation = (True, True, True)
ob_obj_z_005.empty_display_type = 'SINGLE_ARROW'
ob_obj_z_005.empty_display_size = 0.2
ob_microwave_mesh.parent = ob_monogram_30_wall_oven_5_in_1
ob_microwave_mesh.location = (0.3778, -5.233e-08, 0.001595)
ob_microwave_mesh.scale = (0.8362, 0.8779, 0.8577)
_m = ob_microwave_mesh.modifiers.new('EdgeSplit', 'EDGE_SPLIT')
ob_clock_face_004.parent = ob_microwave_mesh
ob_clock_face_004.matrix_parent_inverse = Matrix(((1.196, -0.0, -0.0, -0.4556), (-0.0, 1.139, 0.0, 5.96e-08), (-0.0, -0.0, 1.166, -0.001859), (-0.0, 0.0, -0.0, 1.0)))
ob_clock_face_004.location = (2.98e-08, 0.05546, -1.192e-07)
ob_clock_face_004.rotation_euler = (1.571, -0.0, 0.0)
ob_clock_face_004.scale = (0.04427, 0.04541, 0.04648)

# ---- collection membership
col_monogram_30_wall_oven_5_in_1.objects.link(ob_monogram_30_wall_oven_5_in_1)
col_monogram_30_wall_oven_5_in_1.objects.link(ob_obj_prompts_005)
col_monogram_30_wall_oven_5_in_1.objects.link(ob_obj_x_005)
col_monogram_30_wall_oven_5_in_1.objects.link(ob_obj_y_005)
col_monogram_30_wall_oven_5_in_1.objects.link(ob_obj_z_005)
col_monogram_30_wall_oven_5_in_1.objects.link(ob_microwave_mesh)
col_monogram_30_wall_oven_5_in_1.objects.link(ob_clock_face_004)

# ---- scene / render settings (as saved in the file)
scene.frame_start = 1; scene.frame_end = 250; scene.frame_set(1)
scene.render.engine = 'CYCLES'
scene.cycles.sampling_pattern = 'TABULATED_SOBOL'
scene.cycles.use_light_tree = False
scene.cycles.max_bounces = 6
scene.cycles.transmission_bounces = 6
scene.cycles.transparent_max_bounces = 6
scene.view_settings.view_transform = 'Filmic'
bpy.context.view_layer.update()

# ---- added for rendering (the .blend has no active camera): camera
cam_auto = bpy.data.cameras.new('AutoCamera')
cam_auto.lens = 50.0
cam_auto.sensor_width = 36.0
cam_auto.clip_end = 1000.0
ob_auto_camera = bpy.data.objects.new('AutoCamera', cam_auto)
scene.collection.objects.link(ob_auto_camera)
ob_auto_camera.location = (1.40987, -1.0087, 1.08265)
ob_auto_camera.rotation_euler = (1.09748, -7.21219e-08, 0.694738)
scene.camera = ob_auto_camera
bpy.context.view_layer.update()
